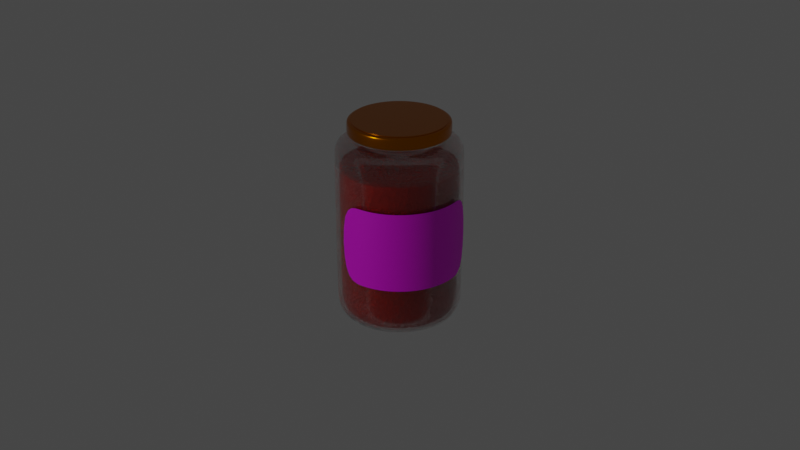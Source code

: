 # Source: raspberry-jam-jar.blend  (saved by Blender 2.83.20; exported with 4.5.12 LTS)
import bpy
from mathutils import Matrix  # noqa: F401  (used for matrix-valued properties, if any)

bpy.ops.wm.read_factory_settings(use_empty=True)
scene = bpy.context.scene
scene.name = 'Scene'

# ---- collections
col_collection = bpy.data.collections.new('Collection'); scene.collection.children.link(col_collection)
col_raspberry_jam_jar = bpy.data.collections.new('Raspberry Jam Jar'); scene.collection.children.link(col_raspberry_jam_jar)

# ---- images (referenced by path relative to the original .blend; pixels are not part of the script)
import os
ASSET_DIR = os.environ.get("B2B_ASSET_DIR", "")  # directory of the original .blend (textures are referenced by path, not embedded)
HERE = os.path.dirname(os.path.abspath(__file__))  # packed textures are extracted next to this script under _unpacked/

def load_image(name, relpath, width, height, colorspace="sRGB"):
    """Load a texture the original file referenced (path relative to the .blend, or extracted next to this script)."""
    p = next((c for c in (os.path.join(HERE, relpath), os.path.join(ASSET_DIR, relpath)) if relpath and os.path.exists(c)), "")
    if p:
        img = bpy.data.images.load(p, check_existing=True)
        img.name = name
    else:  # same state as the original file: an image datablock whose file is absent (Cycles renders it pink)
        img = bpy.data.images.new(name, width, height)
        img.source = "FILE"
        img.filepath = "//" + (relpath or name)
    img.colorspace_settings.name = colorspace
    return img
img_raspberry_jam_label_png = load_image('raspberry-jam-label.png', 'raspberry-jam-jar/raspberry-jam-label.png', 1024, 1024, 'sRGB')

# ---- materials (node trees are filled in below, after node groups)
mat_material_003 = bpy.data.materials.new('Material.003')
mat_material_001 = bpy.data.materials.new('Material.001')
mat_material_002 = bpy.data.materials.new('Material.002')
mat_material = bpy.data.materials.new('Material')

# ---- node groups
ng_auto_smooth = bpy.data.node_groups.new('Auto Smooth', 'GeometryNodeTree')
_s = ng_auto_smooth.interface.new_socket(name='Geometry', in_out='OUTPUT', socket_type='NodeSocketGeometry')
_s = ng_auto_smooth.interface.new_socket(name='Geometry', in_out='INPUT', socket_type='NodeSocketGeometry')
_s = ng_auto_smooth.interface.new_socket(name='Angle', in_out='INPUT', socket_type='NodeSocketFloat')
_s.subtype = 'ANGLE'
_s.min_value = 0.0
_s.max_value = 3.142
ng_auto_smooth.is_modifier = True
_N = ng_auto_smooth.nodes; _L = ng_auto_smooth.links
n0 = _N.new('NodeGroupOutput'); n0.name = 'Group Output'; n0.location = (480, -100)
n1 = _N.new('NodeGroupInput'); n1.name = 'Group Input'; n1.location = (-420, -300)
n2 = _N.new('NodeGroupInput'); n2.name = 'Group Input.001'; n2.location = (-60, -100)
n3 = _N.new('GeometryNodeSetShadeSmooth'); n3.name = 'Set Shade Smooth'; n3.location = (120, -100)
n3.domain = 'EDGE'
n4 = _N.new('GeometryNodeSetShadeSmooth'); n4.name = 'Set Shade Smooth.001'; n4.location = (300, -100)
n5 = _N.new('GeometryNodeInputMeshEdgeAngle'); n5.name = 'Edge Angle'; n5.location = (-420, -220)
n6 = _N.new('GeometryNodeInputEdgeSmooth'); n6.name = 'Is Edge Smooth'; n6.location = (-60, -160)
n7 = _N.new('GeometryNodeInputShadeSmooth'); n7.name = 'Is Face Smooth'; n7.location = (-240, -340)
n8 = _N.new('FunctionNodeBooleanMath'); n8.name = 'Boolean Math'; n8.location = (-60, -220)
n9 = _N.new('FunctionNodeCompare'); n9.name = 'Compare'; n9.location = (-240, -180)
n9.operation = 'LESS_EQUAL'
_L.new(n5.outputs[0], n9.inputs[0])
_L.new(n4.outputs[0], n0.inputs[0])
_L.new(n1.outputs[1], n9.inputs[1])
_L.new(n9.outputs[0], n8.inputs[0])
_L.new(n7.outputs[0], n8.inputs[1])
_L.new(n2.outputs[0], n3.inputs[0])
_L.new(n6.outputs[0], n3.inputs[1])
_L.new(n3.outputs[0], n4.inputs[0])
_L.new(n8.outputs[0], n3.inputs[2])
n0.is_active_output = True

# ---- material node trees
mat_material_003.use_nodes = True; mat_material_003.node_tree.nodes.clear()
_N = mat_material_003.node_tree.nodes; _L = mat_material_003.node_tree.links
n0 = _N.new('ShaderNodeBsdfPrincipled'); n0.name = 'Principled BSDF'; n0.location = (10, 300)
n0.distribution = 'GGX'
n0.subsurface_method = 'BURLEY'
n0.inputs[0].default_value = (0.5705, 0.1715, 0.0, 1.0)
n0.inputs[1].default_value = 1.0
n0.inputs[2].default_value = 0.2375
n0.inputs[3].default_value = 1.45
n0.inputs[13].default_value = 0.7875
n0.inputs[27].default_value = (0.0, 0.0, 0.0, 1.0)
n0.inputs[28].default_value = 1.0
n1 = _N.new('ShaderNodeOutputMaterial'); n1.name = 'Material Output'; n1.location = (300, 300)
_L.new(n0.outputs[0], n1.inputs[0])
n1.is_active_output = True
mat_material_001.use_nodes = True; mat_material_001.node_tree.nodes.clear()
_N = mat_material_001.node_tree.nodes; _L = mat_material_001.node_tree.links
n0 = _N.new('ShaderNodeOutputMaterial'); n0.name = 'Material Output'; n0.location = (378, 292)
n1 = _N.new('ShaderNodeBsdfGlass'); n1.name = 'Glass BSDF'; n1.location = (-107, 270)
n1.distribution = 'BECKMANN'
n1.inputs[2].default_value = 1.45
n2 = _N.new('ShaderNodeMixShader'); n2.name = 'Mix Shader'; n2.location = (123, 272)
n2.inputs[0].default_value = 0.4917
n3 = _N.new('ShaderNodeBsdfTransparent'); n3.name = 'Transparent BSDF'; n3.location = (-109, 74)
_L.new(n1.outputs[0], n2.inputs[1])
_L.new(n2.outputs[0], n0.inputs[0])
_L.new(n3.outputs[0], n2.inputs[2])
n0.is_active_output = True
mat_material_002.use_nodes = True; mat_material_002.node_tree.nodes.clear()
_N = mat_material_002.node_tree.nodes; _L = mat_material_002.node_tree.links
n0 = _N.new('ShaderNodeBsdfPrincipled'); n0.name = 'Principled BSDF'; n0.location = (208, 297)
n0.distribution = 'GGX'
n0.subsurface_method = 'BURLEY'
n0.inputs[0].default_value = (0.2953, 0.005346, 0.0, 1.0)
n0.inputs[2].default_value = 0.1
n0.inputs[3].default_value = 1.45
n0.inputs[27].default_value = (0.0, 0.0, 0.0, 1.0)
n0.inputs[28].default_value = 1.0
n1 = _N.new('ShaderNodeOutputMaterial'); n1.name = 'Material Output'; n1.location = (498, 297)
n2 = _N.new('ShaderNodeBump'); n2.name = 'Bump'; n2.location = (-44, -62)
n2.inputs[0].default_value = 0.2
n2.inputs[1].default_value = 1.0
n2.inputs[2].default_value = 1.0
n3 = _N.new('ShaderNodeTexNoise'); n3.name = 'Noise Texture'; n3.location = (-300, -53)
n3.inputs[2].default_value = 35.0
n3.inputs[4].default_value = 0.5917
_L.new(n0.outputs[0], n1.inputs[0])
_L.new(n2.outputs[0], n0.inputs[5])
_L.new(n3.outputs[1], n2.inputs[3])
n1.is_active_output = True
mat_material.use_nodes = True; mat_material.node_tree.nodes.clear()
_N = mat_material.node_tree.nodes; _L = mat_material.node_tree.links
n0 = _N.new('ShaderNodeOutputMaterial'); n0.name = 'Material Output'; n0.location = (514, 313)
n1 = _N.new('ShaderNodeBsdfPrincipled'); n1.name = 'Principled BSDF'; n1.location = (145, 319)
n1.distribution = 'GGX'
n1.subsurface_method = 'BURLEY'
n1.inputs[3].default_value = 1.45
n1.inputs[27].default_value = (0.0, 0.0, 0.0, 1.0)
n1.inputs[28].default_value = 1.0
n2 = _N.new('ShaderNodeTexImage'); n2.name = 'Image Texture'; n2.location = (-595, 317)
n2.image = img_raspberry_jam_label_png
_L.new(n1.outputs[0], n0.inputs[0])
_L.new(n2.outputs[0], n1.inputs[0])
_L.new(n2.outputs[1], n1.inputs[4])
n0.is_active_output = True

# ---- world
world_world = bpy.data.worlds.new('World'); scene.world = world_world
world_world.use_nodes = True; world_world.node_tree.nodes.clear()
_N = world_world.node_tree.nodes; _L = world_world.node_tree.links
n0 = _N.new('ShaderNodeOutputWorld'); n0.name = 'World Output'; n0.location = (300, 300)
n1 = _N.new('ShaderNodeBackground'); n1.name = 'Background'; n1.location = (10, 300)
n1.inputs[0].default_value = (0.05088, 0.05088, 0.05088, 1.0)
_L.new(n1.outputs[0], n0.inputs[0])
n0.is_active_output = True
world_world.color = (0.05088, 0.05088, 0.05088)
world_world.use_sun_shadow = False
world_world.sun_shadow_jitter_overblur = 0.0

# ---- cameras
cam_camera = bpy.data.cameras.new('Camera')
cam_camera.clip_end = 100.0
cam_camera.ortho_scale = 7.314

# ---- lights
light_light = bpy.data.lights.new('Light', 'POINT')
light_light.transmission_factor = 0.0
light_light.energy = 1000.0
light_light.shadow_soft_size = 0.1
light_light.shadow_maximum_resolution = 0.006
light_light.use_absolute_resolution = True

# ---- meshes
me_circle_001 = bpy.data.meshes.new('Circle.001')
me_circle_001.from_pydata([(0.5247, 0.5247, 2.95), (0.6856, 0.284, 2.95), (0.7421, 8.574e-09, 2.95), (0.6856, -0.284, 2.95), (0.5247, -0.5247, 2.95), (0.284, -0.6856, 2.95), (-1.285e-07, -0.7421, 2.95), (-0.284, -0.6856, 2.95), (-0.5247, -0.5247, 2.95), (-0.6856, -0.284, 2.95), (-0.7421, -3.271e-08, 2.95), (-0.6856, 0.284, 2.95), (-0.5247, 0.5247, 2.95), (-0.284, 0.6856, 2.95), (-1.647e-08, 0.7421, 2.95), (0.284, 0.6856, 2.95), (0.5306, 0.5309, 3.136), (0.5666, 0.5666, 3.105), (0.5597, 0.5598, 3.127), (0.6933, 0.2874, 3.136), (0.7402, 0.3066, 3.105), (0.7313, 0.303, 3.127), (0.7505, 0.0002007, 3.136), (0.8012, -1.717e-06, 3.105), (0.7915, 5.804e-05, 3.127), (0.6934, -0.287, 3.136), (0.7402, -0.3066, 3.105), (0.7313, -0.3029, 3.127), (0.5307, -0.5306, 3.136), (0.5666, -0.5666, 3.105), (0.5597, -0.5597, 3.127), (0.2872, -0.6933, 3.136), (0.3066, -0.7402, 3.105), (0.3029, -0.7312, 3.127), (-7.456e-05, -0.7504, 3.136), (5.076e-07, -0.8012, 3.105), (-2.165e-05, -0.7915, 3.127), (-0.2873, -0.6932, 3.136), (-0.3066, -0.7402, 3.105), (-0.3029, -0.7312, 3.127), (-0.5308, -0.5305, 3.136), (-0.5666, -0.5666, 3.105), (-0.5597, -0.5597, 3.127), (-0.6935, -0.287, 3.136), (-0.7402, -0.3066, 3.105), (-0.7313, -0.3029, 3.127), (-0.7506, 0.000201, 3.136), (-0.8012, -1.762e-06, 3.105), (-0.7916, 5.809e-05, 3.127), (-0.6934, 0.2874, 3.136), (-0.7402, 0.3066, 3.105), (-0.7313, 0.303, 3.127), (-0.5307, 0.5309, 3.136), (-0.5666, 0.5666, 3.105), (-0.5597, 0.5597, 3.127), (-0.2873, 0.6935, 3.136), (-0.3066, 0.7402, 3.105), (-0.3029, 0.7313, 3.127), (6.286e-07, 0.8012, 3.105), (-7.477e-05, 0.7507, 3.136), (-2.162e-05, 0.7916, 3.127), (0.2871, 0.6936, 3.136), (0.3066, 0.7402, 3.105), (0.3029, 0.7313, 3.127), (0.5666, 0.5666, 2.956), (0.5624, 0.5624, 2.95), (0.5653, 0.5653, 2.952), (0.7402, 0.3066, 2.956), (0.7348, 0.3044, 2.95), (0.7387, 0.306, 2.952), (0.8012, -1.717e-06, 2.956), (0.7954, -1.717e-06, 2.95), (0.7995, -1.717e-06, 2.952), (0.7402, -0.3066, 2.956), (0.7348, -0.3044, 2.95), (0.7387, -0.306, 2.952), (0.5666, -0.5666, 2.956), (0.5624, -0.5624, 2.95), (0.5653, -0.5654, 2.952), (0.3066, -0.7402, 2.956), (0.3044, -0.7348, 2.95), (0.306, -0.7387, 2.952), (5.076e-07, -0.8012, 2.956), (5.081e-07, -0.7954, 2.95), (5.078e-07, -0.7995, 2.952), (-0.3066, -0.7402, 2.956), (-0.3044, -0.7348, 2.95), (-0.306, -0.7387, 2.952), (-0.5666, -0.5666, 2.956), (-0.5624, -0.5624, 2.95), (-0.5653, -0.5654, 2.952), (-0.7402, -0.3066, 2.956), (-0.7348, -0.3044, 2.95), (-0.7387, -0.306, 2.952), (-0.8012, -1.762e-06, 2.956), (-0.7954, -1.761e-06, 2.95), (-0.7995, -1.762e-06, 2.952), (-0.7402, 0.3066, 2.956), (-0.7348, 0.3044, 2.95), (-0.7387, 0.306, 2.952), (-0.5666, 0.5666, 2.956), (-0.5624, 0.5624, 2.95), (-0.5653, 0.5653, 2.952), (-0.3066, 0.7402, 2.956), (-0.3044, 0.7348, 2.95), (-0.306, 0.7387, 2.952), (6.282e-07, 0.7954, 2.95), (6.286e-07, 0.8012, 2.956), (6.285e-07, 0.7995, 2.952), (0.3066, 0.7402, 2.956), (0.3044, 0.7348, 2.95), (0.306, 0.7387, 2.952), (-7.518e-05, 0.7585, 3.136), (0.2901, 0.7008, 3.136), (0.5361, 0.5364, 3.136), (0.7005, 0.2904, 3.136), (0.7583, 0.0002018, 3.136), (0.7006, -0.29, 3.136), (0.5362, -0.5361, 3.136), (0.2902, -0.7005, 3.136), (-7.498e-05, -0.7582, 3.136), (-0.2903, -0.7005, 3.136), (-0.5363, -0.536, 3.136), (-0.7007, -0.29, 3.136), (-0.7584, 0.0002021, 3.136), (-0.7006, 0.2904, 3.136), (-0.5363, 0.5364, 3.136), (-0.2903, 0.7008, 3.136), (-0.001747, 0.004705, 3.149), (0.5261, 0.5264, 3.149), (0.2847, 0.6876, 3.149), (0.6874, 0.285, 3.149), (0.7441, 0.0002002, 3.149), (0.6875, -0.2846, 3.149), (0.5262, -0.526, 3.149), (0.2847, -0.6874, 3.149), (-7.435e-05, -0.744, 3.149), (-0.2849, -0.6873, 3.149), (-0.5263, -0.526, 3.149), (-0.6876, -0.2846, 3.149), (-0.7442, 0.0002005, 3.149), (-0.6875, 0.2849, 3.149), (-0.5262, 0.5263, 3.149), (-0.2848, 0.6876, 3.149), (-7.456e-05, 0.7443, 3.149), (-7.477e-05, 0.7507, 3.149), (0.2871, 0.6936, 3.149), (0.5306, 0.5309, 3.149), (0.6933, 0.2874, 3.149), (0.7505, 0.0002007, 3.149), (0.6934, -0.287, 3.149), (0.5307, -0.5306, 3.149), (0.2872, -0.6933, 3.149), (-7.456e-05, -0.7504, 3.149), (-0.2873, -0.6932, 3.149), (-0.5308, -0.5305, 3.149), (-0.6935, -0.287, 3.149), (-0.7506, 0.000201, 3.149), (-0.6934, 0.2874, 3.149), (-0.5307, 0.5309, 3.149), (-0.2873, 0.6935, 3.149), (0.5306, 0.5309, 3.146), (0.5306, 0.5309, 3.139), (-0.2873, -0.6932, 3.146), (-0.2873, -0.6932, 3.139), (0.2871, 0.6936, 3.146), (0.2871, 0.6936, 3.139), (-7.477e-05, 0.7507, 3.139), (-7.477e-05, 0.7507, 3.146), (-7.456e-05, -0.7504, 3.146), (-7.456e-05, -0.7504, 3.139), (-0.2873, 0.6935, 3.146), (-0.2873, 0.6935, 3.139), (0.2872, -0.6933, 3.146), (0.2872, -0.6933, 3.139), (-0.5307, 0.5309, 3.146), (-0.5307, 0.5309, 3.139), (0.5307, -0.5306, 3.146), (0.5307, -0.5306, 3.139), (-0.6934, 0.2874, 3.146), (-0.6934, 0.2874, 3.139), (0.6934, -0.287, 3.146), (0.6934, -0.287, 3.139), (-0.7506, 0.000201, 3.146), (-0.7506, 0.000201, 3.139), (0.7505, 0.0002007, 3.146), (0.7505, 0.0002007, 3.139), (0.6933, 0.2874, 3.139), (0.6933, 0.2874, 3.146), (-0.6935, -0.287, 3.146), (-0.6935, -0.287, 3.139), (-0.5308, -0.5305, 3.139), (-0.5308, -0.5305, 3.146)], [], [(103, 100, 53, 56), (82, 79, 32, 35), (107, 103, 56, 58), (85, 82, 35, 38), (109, 107, 58, 62), (88, 85, 38, 41), (67, 64, 17, 20), (91, 88, 41, 44), (0, 15, 110, 65), (94, 91, 44, 47), (73, 70, 23, 26), (97, 94, 47, 50), (76, 73, 26, 29), (100, 97, 50, 53), (79, 76, 29, 32), (161, 165, 146, 147), (163, 169, 153, 154), (40, 37, 164, 191), (61, 59, 167, 166), (59, 55, 172, 167), (168, 171, 160, 145), (55, 52, 176, 172), (31, 28, 178, 174), (52, 49, 180, 176), (28, 25, 182, 178), (1, 0, 65, 68), (49, 46, 184, 180), (25, 22, 186, 182), (46, 43, 190, 184), (22, 19, 187, 186), (43, 40, 191, 190), (9, 8, 89, 92), (2, 1, 68, 71), (10, 9, 92, 95), (3, 2, 71, 74), (11, 10, 95, 98), (4, 3, 74, 77), (12, 11, 98, 101), (5, 4, 77, 80), (13, 12, 101, 104), (6, 5, 80, 83), (15, 14, 106, 110), (14, 13, 104, 106), (7, 6, 83, 86), (70, 67, 20, 23), (8, 7, 86, 89), (112, 113, 63, 60), (60, 63, 62, 58), (113, 114, 18, 63), (63, 18, 17, 62), (114, 115, 21, 18), (18, 21, 20, 17), (115, 116, 24, 21), (21, 24, 23, 20), (116, 117, 27, 24), (24, 27, 26, 23), (117, 118, 30, 27), (27, 30, 29, 26), (118, 119, 33, 30), (30, 33, 32, 29), (119, 120, 36, 33), (33, 36, 35, 32), (120, 121, 39, 36), (36, 39, 38, 35), (121, 122, 42, 39), (39, 42, 41, 38), (122, 123, 45, 42), (42, 45, 44, 41), (123, 124, 48, 45), (45, 48, 47, 44), (124, 125, 51, 48), (48, 51, 50, 47), (125, 126, 54, 51), (51, 54, 53, 50), (126, 127, 57, 54), (54, 57, 56, 53), (127, 112, 60, 57), (57, 60, 58, 56), (107, 109, 111, 108), (108, 111, 110, 106), (109, 64, 66, 111), (111, 66, 65, 110), (64, 67, 69, 66), (66, 69, 68, 65), (67, 70, 72, 69), (69, 72, 71, 68), (70, 73, 75, 72), (72, 75, 74, 71), (73, 76, 78, 75), (75, 78, 77, 74), (76, 79, 81, 78), (78, 81, 80, 77), (79, 82, 84, 81), (81, 84, 83, 80), (82, 85, 87, 84), (84, 87, 86, 83), (85, 88, 90, 87), (87, 90, 89, 86), (88, 91, 93, 90), (90, 93, 92, 89), (91, 94, 96, 93), (93, 96, 95, 92), (94, 97, 99, 96), (96, 99, 98, 95), (97, 100, 102, 99), (99, 102, 101, 98), (100, 103, 105, 102), (102, 105, 104, 101), (103, 107, 108, 105), (105, 108, 106, 104), (64, 109, 62, 17), (59, 61, 113, 112), (61, 16, 114, 113), (16, 19, 115, 114), (19, 22, 116, 115), (22, 25, 117, 116), (25, 28, 118, 117), (28, 31, 119, 118), (31, 34, 120, 119), (34, 37, 121, 120), (37, 40, 122, 121), (40, 43, 123, 122), (43, 46, 124, 123), (46, 49, 125, 124), (49, 52, 126, 125), (52, 55, 127, 126), (55, 59, 112, 127), (142, 141, 128), (135, 134, 128), (143, 142, 128), (136, 135, 128), (144, 143, 128), (137, 136, 128), (130, 144, 128), (138, 137, 128), (131, 129, 128), (139, 138, 128), (140, 139, 128), (133, 132, 128), (141, 140, 128), (134, 133, 128), (132, 131, 128), (129, 130, 128), (144, 130, 146, 145), (130, 129, 147, 146), (129, 131, 148, 147), (131, 132, 149, 148), (132, 133, 150, 149), (133, 134, 151, 150), (134, 135, 152, 151), (135, 136, 153, 152), (136, 137, 154, 153), (137, 138, 155, 154), (138, 139, 156, 155), (139, 140, 157, 156), (140, 141, 158, 157), (141, 142, 159, 158), (142, 143, 160, 159), (143, 144, 145, 160), (189, 192, 155, 156), (185, 188, 148, 149), (183, 189, 156, 157), (181, 185, 149, 150), (179, 183, 157, 158), (177, 181, 150, 151), (175, 179, 158, 159), (173, 177, 151, 152), (171, 175, 159, 160), (169, 173, 152, 153), (165, 168, 145, 146), (34, 31, 174, 170), (192, 163, 154, 155), (188, 161, 147, 148), (37, 34, 170, 164), (16, 61, 166, 162), (192, 189, 190, 191), (188, 185, 186, 187), (189, 183, 184, 190), (185, 181, 182, 186), (183, 179, 180, 184), (181, 177, 178, 182), (179, 175, 176, 180), (177, 173, 174, 178), (175, 171, 172, 176), (173, 169, 170, 174), (168, 165, 166, 167), (171, 168, 167, 172), (169, 163, 164, 170), (165, 161, 162, 166), (163, 192, 191, 164), (161, 188, 187, 162), (19, 16, 162, 187)])
me_circle_001.polygons.foreach_set('use_smooth', [True] * 192)
_uv = me_circle_001.uv_layers.new(name='UVMap')
_uv.uv.foreach_set('vector', [0.0, 0.0, 0.0, 0.0, 0.0, 0.0, 0.0, 0.0, 0.0, 0.0, 0.0, 0.0, 0.0, 0.0, 0.0, 0.0, 0.0, 0.0, 0.0, 0.0, 0.0, 0.0, 0.0, 0.0, 0.0, 0.0, 0.0, 0.0, 0.0, 0.0, 0.0, 0.0, 0.0, 0.0, 0.0, 0.0, 0.0, 0.0, 0.0, 0.0, 0.0, 0.0, 0.0, 0.0, 0.0, 0.0, 0.0, 0.0, 0.0, 0.0, 0.0, 0.0, 0.0, 0.0, 0.0, 0.0, 0.0, 0.0, 0.0, 0.0, 0.0, 0.0, 0.0, 0.0, 0.0, 0.0, 0.0, 0.0, 0.0, 0.0, 0.0, 0.0, 0.0, 0.0, 0.0, 0.0, 0.0, 0.0, 0.0, 0.0, 0.0, 0.0, 0.0, 0.0, 0.0, 0.0, 0.0, 0.0, 0.0, 0.0, 0.0, 0.0, 0.0, 0.0, 0.0, 0.0, 0.0, 0.0, 0.0, 0.0, 0.0, 0.0, 0.0, 0.0, 0.0, 0.0, 0.0, 0.0, 0.0, 0.0, 0.0, 0.0, 0.0, 0.0, 0.0, 0.0, 0.0, 0.0, 0.0, 0.0, 0.0, 0.0, 0.0, 0.0, 0.0, 0.0, 0.0, 0.0, 0.0, 0.0, 0.0, 0.0, 0.0, 0.0, 0.0, 0.0, 0.0, 0.0, 0.0, 0.0, 0.0, 0.0, 0.0, 0.0, 0.0, 0.0, 0.0, 0.0, 0.0, 0.0, 0.0, 0.0, 0.0, 0.0, 0.0, 0.0, 0.0, 0.0, 0.0, 0.0, 0.0, 0.0, 0.0, 0.0, 0.0, 0.0, 0.0, 0.0, 0.0, 0.0, 0.0, 0.0, 0.0, 0.0, 0.0, 0.0, 0.0, 0.0, 0.0, 0.0, 0.0, 0.0, 0.0, 0.0, 0.0, 0.0, 0.0, 0.0, 0.0, 0.0, 0.0, 0.0, 0.0, 0.0, 0.0, 0.0, 0.0, 0.0, 0.0, 0.0, 0.0, 0.0, 0.0, 0.0, 0.0, 0.0, 0.0, 0.0, 0.0, 0.0, 0.0, 0.0, 0.0, 0.0, 0.0, 0.0, 0.0, 0.0, 0.0, 0.0, 0.0, 0.0, 0.0, 0.0, 0.0, 0.0, 0.0, 0.0, 0.0, 0.0, 0.0, 0.0, 0.0, 0.0, 0.0, 0.0, 0.0, 0.0, 0.0, 0.0, 0.0, 0.0, 0.0, 0.0, 0.0, 0.0, 0.0, 0.0, 0.0, 0.0, 0.0, 0.0, 0.0, 0.0, 0.0, 0.0, 0.0, 0.0, 0.0, 0.0, 0.0, 0.0, 0.0, 0.0, 0.0, 0.0, 0.0, 0.0, 0.0, 0.0, 0.0, 0.0, 0.0, 0.0, 0.0, 0.0, 0.0, 0.0, 0.0, 0.0, 0.0, 0.0, 0.0, 0.0, 0.0, 0.0, 0.0, 0.0, 0.0, 0.0, 0.0, 0.0, 0.0, 0.0, 0.0, 0.0, 0.0, 0.0, 0.0, 0.0, 0.0, 0.0, 0.0, 0.0, 0.0, 0.0, 0.0, 0.0, 0.0, 0.0, 0.0, 0.0, 0.0, 0.0, 0.0, 0.0, 0.0, 0.0, 0.0, 0.0, 0.0, 0.0, 0.0, 0.0, 0.0, 0.0, 0.0, 0.0, 0.0, 0.0, 0.0, 0.0, 0.0, 0.0, 0.0, 0.0, 0.0, 0.0, 0.0, 0.0, 0.0, 0.0, 0.0, 0.0, 0.0, 0.0, 0.0, 0.0, 0.0, 0.0, 0.0, 0.0, 0.0, 0.0, 0.0, 0.0, 0.0, 0.0, 0.0, 0.0, 0.0, 0.0, 0.0, 0.0, 0.0, 0.0, 0.0, 0.0, 0.0, 0.0, 0.0, 0.0, 0.0, 0.0, 0.0, 0.0, 0.0, 0.0, 0.0, 0.0, 0.0, 0.0, 0.0, 0.0, 0.0, 0.0, 0.0, 0.0, 0.0, 0.0, 0.0, 0.0, 0.0, 0.0, 0.0, 0.0, 0.0, 0.0, 0.0, 0.0, 0.0, 0.0, 0.0, 0.0, 0.0, 0.0, 0.0, 0.0, 0.0, 0.0, 0.0, 0.0, 0.0, 0.0, 0.0, 0.0, 0.0, 0.0, 0.0, 0.0, 0.0, 0.0, 0.0, 0.0, 0.0, 0.0, 0.0, 0.0, 0.0, 0.0, 0.0, 0.0, 0.0, 0.0, 0.0, 0.0, 0.0, 0.0, 0.0, 0.0, 0.0, 0.0, 0.0, 0.0, 0.0, 0.0, 0.0, 0.0, 0.0, 0.0, 0.0, 0.0, 0.0, 0.0, 0.0, 0.0, 0.0, 0.0, 0.0, 0.0, 0.0, 0.0, 0.0, 0.0, 0.0, 0.0, 0.0, 0.0, 0.0, 0.0, 0.0, 0.0, 0.0, 0.0, 0.0, 0.0, 0.0, 0.0, 0.0, 0.0, 0.0, 0.0, 0.0, 0.0, 0.0, 0.0, 0.0, 0.0, 0.0, 0.0, 0.0, 0.0, 0.0, 0.0, 0.0, 0.0, 0.0, 0.0, 0.0, 0.0, 0.0, 0.0, 0.0, 0.0, 0.0, 0.0, 0.0, 0.0, 0.0, 0.0, 0.0, 0.0, 0.0, 0.0, 0.0, 0.0, 0.0, 0.0, 0.0, 0.0, 0.0, 0.0, 0.0, 0.0, 0.0, 0.0, 0.0, 0.0, 0.0, 0.0, 0.0, 0.0, 0.0, 0.0, 0.0, 0.0, 0.0, 0.0, 0.0, 0.0, 0.0, 0.0, 0.0, 0.0, 0.0, 0.0, 0.0, 0.0, 0.0, 0.0, 0.0, 0.0, 0.0, 0.0, 0.0, 0.0, 0.0, 0.0, 0.0, 0.0, 0.0, 0.0, 0.0, 0.0, 0.0, 0.0, 0.0, 0.0, 0.0, 0.0, 0.0, 0.0, 0.0, 0.0, 0.0, 0.0, 0.0, 0.0, 0.0, 0.0, 0.0, 0.0, 0.0, 0.0, 0.0, 0.0, 0.0, 0.0, 0.0, 0.0, 0.0, 0.0, 0.0, 0.0, 0.0, 0.0, 0.0, 0.0, 0.0, 0.0, 0.0, 0.0, 0.0, 0.0, 0.0, 0.0, 0.0, 0.0, 0.0, 0.0, 0.0, 0.0, 0.0, 0.0, 0.0, 0.0, 0.0, 0.0, 0.0, 0.0, 0.0, 0.0, 0.0, 0.0, 0.0, 0.0, 0.0, 0.0, 0.0, 0.0, 0.0, 0.0, 0.0, 0.0, 0.0, 0.0, 0.0, 0.0, 0.0, 0.0, 0.0, 0.0, 0.0, 0.0, 0.0, 0.0, 0.0, 0.0, 0.0, 0.0, 0.0, 0.0, 0.0, 0.0, 0.0, 0.0, 0.0, 0.0, 0.0, 0.0, 0.0, 0.0, 0.0, 0.0, 0.0, 0.0, 0.0, 0.0, 0.0, 0.0, 0.0, 0.0, 0.0, 0.0, 0.0, 0.0, 0.0, 0.0, 0.0, 0.0, 0.0, 0.0, 0.0, 0.0, 0.0, 0.0, 0.0, 0.0, 0.0, 0.0, 0.0, 0.0, 0.0, 0.0, 0.0, 0.0, 0.0, 0.0, 0.0, 0.0, 0.0, 0.0, 0.0, 0.0, 0.0, 0.0, 0.0, 0.0, 0.0, 0.0, 0.0, 0.0, 0.0, 0.0, 0.0, 0.0, 0.0, 0.0, 0.0, 0.0, 0.0, 0.0, 0.0, 0.0, 0.0, 0.0, 0.0, 0.0, 0.0, 0.0, 0.0, 0.0, 0.0, 0.0, 0.0, 0.0, 0.0, 0.0, 0.0, 0.0, 0.0, 0.0, 0.0, 0.0, 0.0, 0.0, 0.0, 0.0, 0.0, 0.0, 0.0, 0.0, 0.0, 0.0, 0.0, 0.0, 0.0, 0.0, 0.0, 0.0, 0.0, 0.0, 0.0, 0.0, 0.0, 0.0, 0.0, 0.0, 0.0, 0.0, 0.0, 0.0, 0.0, 0.0, 0.0, 0.0, 0.0, 0.0, 0.0, 0.0, 0.0, 0.0, 0.0, 0.0, 0.0, 0.0, 0.0, 0.0, 0.0, 0.0, 0.0, 0.0, 0.0, 0.0, 0.0, 0.0, 0.0, 0.0, 0.0, 0.0, 0.0, 0.0, 0.0, 0.0, 0.0, 0.0, 0.0, 0.0, 0.0, 0.0, 0.0, 0.0, 0.0, 0.0, 0.0, 0.0, 0.0, 0.0, 0.0, 0.0, 0.0, 0.0, 0.0, 0.0, 0.0, 0.0, 0.0, 0.0, 0.0, 0.0, 0.0, 0.0, 0.0, 0.0, 0.0, 0.0, 0.0, 0.0, 0.0, 0.0, 0.0, 0.0, 0.0, 0.0, 0.0, 0.0, 0.0, 0.0, 0.0, 0.0, 0.0, 0.0, 0.0, 0.0, 0.0, 0.0, 0.0, 0.0, 0.0, 0.0, 0.0, 0.0, 0.0, 0.0, 0.0, 0.0, 0.0, 0.0, 0.0, 0.0, 0.0, 0.0, 0.0, 0.0, 0.0, 0.0, 0.0, 0.0, 0.0, 0.0, 0.0, 0.0, 0.0, 0.0, 0.0, 0.0, 0.0, 0.0, 0.0, 0.0, 0.0, 0.0, 0.0, 0.0, 0.0, 0.0, 0.0, 0.0, 0.0, 0.0, 0.0, 0.0, 0.0, 0.0, 0.0, 0.0, 0.0, 0.0, 0.0, 0.0, 0.0, 0.0, 0.0, 0.0, 0.0, 0.0, 0.0, 0.0, 0.0, 0.0, 0.0, 0.0, 0.0, 0.0, 0.0, 0.0, 0.0, 0.0, 0.0, 0.0, 0.0, 0.0, 0.0, 0.0, 0.0, 0.0, 0.0, 0.0, 0.0, 0.0, 0.0, 0.0, 0.0, 0.0, 0.0, 0.0, 0.0, 0.0, 0.0, 0.0, 0.0, 0.0, 0.0, 0.0, 0.0, 0.0, 0.0, 0.0, 0.0, 0.0, 0.0, 0.0, 0.0, 0.0, 0.0, 0.0, 0.0, 0.0, 0.0, 0.0, 0.0, 0.0, 0.0, 0.0, 0.0, 0.0, 0.0, 0.0, 0.0, 0.0, 0.0, 0.0, 0.0, 0.0, 0.0, 0.0, 0.0, 0.0, 0.0, 0.0, 0.0, 0.0, 0.0, 0.0, 0.0, 0.0, 0.0, 0.0, 0.0, 0.0, 0.0, 0.0, 0.0, 0.0, 0.0, 0.0, 0.0, 0.0, 0.0, 0.0, 0.0, 0.0, 0.0, 0.0, 0.0, 0.0, 0.0, 0.0, 0.0, 0.0, 0.0, 0.0, 0.0, 0.0, 0.0, 0.0, 0.0, 0.0, 0.0, 0.0, 0.0, 0.0, 0.0, 0.0, 0.0, 0.0, 0.0, 0.0, 0.0, 0.0, 0.0, 0.0, 0.0, 0.0, 0.0, 0.0, 0.0, 0.0, 0.0, 0.0, 0.0, 0.0, 0.0, 0.0, 0.0, 0.0, 0.0, 0.0, 0.0, 0.0, 0.0, 0.0, 0.0, 0.0, 0.0, 0.0, 0.0, 0.0, 0.0, 0.0, 0.0, 0.0, 0.0, 0.0, 0.0, 0.0, 0.0, 0.0, 0.0, 0.0, 0.0, 0.0, 0.0, 0.0, 0.0, 0.0, 0.0, 0.0, 0.0, 0.0, 0.0, 0.0, 0.0, 0.0, 0.0, 0.0, 0.0, 0.0, 0.0, 0.0, 0.0, 0.0, 0.0, 0.0, 0.0, 0.0, 0.0, 0.0, 0.0, 0.0, 0.0, 0.0, 0.0, 0.0, 0.0, 0.0, 0.0, 0.0, 0.0, 0.0, 0.0, 0.0, 0.0, 0.0, 0.0, 0.0, 0.0, 0.0, 0.0, 0.0, 0.0, 0.0, 0.0, 0.0, 0.0, 0.0, 0.0, 0.0, 0.0, 0.0, 0.0, 0.0, 0.0, 0.0, 0.0, 0.0, 0.0, 0.0, 0.0, 0.0, 0.0, 0.0, 0.0, 0.0, 0.0, 0.0, 0.0, 0.0, 0.0, 0.0, 0.0, 0.0, 0.0, 0.0, 0.0, 0.0, 0.0, 0.0, 0.0, 0.0, 0.0, 0.0, 0.0, 0.0, 0.0, 0.0, 0.0, 0.0, 0.0, 0.0, 0.0, 0.0, 0.0, 0.0, 0.0, 0.0, 0.0, 0.0, 0.0, 0.0, 0.0, 0.0, 0.0, 0.0, 0.0, 0.0, 0.0, 0.0, 0.0, 0.0, 0.0, 0.0, 0.0, 0.0, 0.0, 0.0, 0.0, 0.0, 0.0, 0.0, 0.0, 0.0, 0.0, 0.0, 0.0, 0.0, 0.0, 0.0, 0.0, 0.0, 0.0, 0.0, 0.0, 0.0, 0.0, 0.0, 0.0, 0.0, 0.0, 0.0, 0.0, 0.0, 0.0, 0.0, 0.0, 0.0, 0.0, 0.0, 0.0, 0.0, 0.0, 0.0, 0.0, 0.0, 0.0, 0.0, 0.0, 0.0, 0.0, 0.0, 0.0, 0.0, 0.0, 0.0, 0.0, 0.0, 0.0, 0.0, 0.0, 0.0, 0.0, 0.0, 0.0, 0.0, 0.0, 0.0, 0.0, 0.0, 0.0, 0.0, 0.0, 0.0, 0.0, 0.0, 0.0, 0.0, 0.0, 0.0, 0.0, 0.0, 0.0, 0.0, 0.0, 0.0, 0.0, 0.0, 0.0, 0.0, 0.0, 0.0, 0.0, 0.0, 0.0, 0.0, 0.0, 0.0, 0.0, 0.0, 0.0, 0.0, 0.0, 0.0, 0.0, 0.0, 0.0, 0.0, 0.0, 0.0, 0.0, 0.0, 0.0, 0.0, 0.0, 0.0, 0.0, 0.0, 0.0, 0.0, 0.0, 0.0, 0.0, 0.0, 0.0, 0.0, 0.0, 0.0, 0.0, 0.0, 0.0, 0.0, 0.0, 0.0, 0.0, 0.0, 0.0, 0.0, 0.0, 0.0, 0.0, 0.0, 0.0, 0.0, 0.0, 0.0, 0.0, 0.0, 0.0, 0.0, 0.0, 0.0, 0.0, 0.0, 0.0, 0.0, 0.0, 0.0, 0.0, 0.0, 0.0, 0.0, 0.0, 0.0, 0.0, 0.0, 0.0, 0.0, 0.0, 0.0, 0.0, 0.0, 0.0, 0.0, 0.0, 0.0, 0.0, 0.0, 0.0, 0.0, 0.0, 0.0, 0.0, 0.0, 0.0, 0.0, 0.0, 0.0, 0.0, 0.0, 0.0, 0.0, 0.0, 0.0, 0.0, 0.0, 0.0, 0.0, 0.0, 0.0, 0.0, 0.0, 0.0, 0.0, 0.0, 0.0, 0.0, 0.0, 0.0, 0.0, 0.0, 0.0, 0.0, 0.0, 0.0, 0.0, 0.0, 0.0, 0.0, 0.0, 0.0, 0.0, 0.0, 0.0, 0.0, 0.0, 0.0, 0.0, 0.0, 0.0, 0.0, 0.0, 0.0, 0.0, 0.0, 0.0, 0.0, 0.0, 0.0, 0.0, 0.0, 0.0, 0.0, 0.0, 0.0, 0.0, 0.0, 0.0, 0.0, 0.0, 0.0, 0.0, 0.0, 0.0, 0.0, 0.0, 0.0, 0.0, 0.0, 0.0, 0.0, 0.0, 0.0, 0.0, 0.0, 0.0, 0.0, 0.0, 0.0, 0.0, 0.0, 0.0, 0.0, 0.0, 0.0, 0.0, 0.0, 0.0, 0.0, 0.0, 0.0, 0.0, 0.0, 0.0, 0.0, 0.0, 0.0, 0.0, 0.0, 0.0, 0.0, 0.0, 0.0, 0.0, 0.0, 0.0, 0.0, 0.0, 0.0, 0.0, 0.0, 0.0, 0.0, 0.0, 0.0, 0.0])
me_circle_001.materials.append(mat_material_003)
me_circle_001.use_remesh_fix_poles = True
me_circle_001.use_remesh_preserve_attributes = False
me_circle_001.use_mirror_vertex_groups = False
me_circle_001.update()
me_circle = bpy.data.meshes.new('Circle')
me_circle.from_pydata([(0.0, 1.0, 2.732), (-0.3827, 0.9239, 2.732), (-0.7071, 0.7071, 2.732), (-0.9239, 0.3827, 2.732), (-1.0, -4.371e-08, 2.732), (-0.9239, -0.3827, 2.732), (-0.7071, -0.7071, 2.732), (-0.3827, -0.9239, 2.732), (-1.51e-07, -1.0, 2.732), (0.3827, -0.9239, 2.732), (0.7071, -0.7071, 2.732), (0.9239, -0.3827, 2.732), (1.0, 1.192e-08, 2.732), (0.9239, 0.3827, 2.732), (0.7071, 0.7071, 2.732), (0.3827, 0.9239, 2.732), (-7.823e-08, -3.725e-09, 0.0), (0.5247, 0.5247, 2.898), (0.6856, 0.284, 2.898), (0.7421, 8.574e-09, 2.898), (0.6856, -0.284, 2.898), (0.5247, -0.5247, 2.898), (0.284, -0.6856, 2.898), (-1.285e-07, -0.7421, 2.898), (-0.284, -0.6856, 2.898), (-0.5247, -0.5247, 2.898), (-0.6856, -0.284, 2.898), (-0.7421, -3.271e-08, 2.898), (-0.6856, 0.284, 2.898), (-0.5247, 0.5247, 2.898), (-0.284, 0.6856, 2.898), (-1.647e-08, 0.7421, 2.898), (0.284, 0.6856, 2.898), (0.5247, 0.5247, 2.95), (0.6856, 0.284, 2.95), (0.7421, 8.574e-09, 2.95), (0.6856, -0.284, 2.95), (0.5247, -0.5247, 2.95), (0.284, -0.6856, 2.95), (-1.285e-07, -0.7421, 2.95), (-0.284, -0.6856, 2.95), (-0.5247, -0.5247, 2.95), (-0.6856, -0.284, 2.95), (-0.7421, -3.271e-08, 2.95), (-0.6856, 0.284, 2.95), (-0.5247, 0.5247, 2.95), (-0.284, 0.6856, 2.95), (-1.647e-08, 0.7421, 2.95), (0.284, 0.6856, 2.95), (-6.96e-09, 0.8977, 0.0), (-3.458e-09, 0.9454, 0.03785), (-4.743e-09, 0.9276, 0.01108), (-0.3618, 0.8734, 0.03785), (-0.3435, 0.8294, 0.0), (-0.355, 0.857, 0.01108), (-0.6685, 0.6685, 0.03785), (-0.6348, 0.6348, 0.0), (-0.6559, 0.6559, 0.01108), (-0.8734, 0.3618, 0.03785), (-0.8294, 0.3435, 0.0), (-0.857, 0.355, 0.01108), (-0.9454, -4.077e-08, 0.03785), (-0.8977, -3.871e-08, 0.0), (-0.9276, -3.994e-08, 0.01108), (-0.8734, -0.3618, 0.03785), (-0.8294, -0.3435, 0.0), (-0.857, -0.355, 0.01108), (-0.6685, -0.6685, 0.03785), (-0.6348, -0.6348, 0.0), (-0.6559, -0.6559, 0.01108), (-0.3618, -0.8734, 0.03785), (-0.3435, -0.8294, 0.0), (-0.355, -0.857, 0.01108), (-1.462e-07, -0.9454, 0.03785), (-1.425e-07, -0.8977, 0.0), (-1.447e-07, -0.9276, 0.01108), (0.3618, -0.8734, 0.03785), (0.3435, -0.8294, 0.0), (0.355, -0.857, 0.01108), (0.6685, -0.6685, 0.03785), (0.6348, -0.6348, 0.0), (0.6559, -0.6559, 0.01108), (0.8734, -0.3618, 0.03785), (0.8294, -0.3435, 0.0), (0.857, -0.355, 0.01108), (0.9454, 1.183e-08, 0.03785), (0.8977, 1.123e-08, 0.0), (0.9276, 1.165e-08, 0.01108), (0.8734, 0.3618, 0.03785), (0.8294, 0.3435, 0.0), (0.857, 0.355, 0.01108), (0.6685, 0.6685, 0.03785), (0.6348, 0.6348, 0.0), (0.6559, 0.6559, 0.01108), (0.3618, 0.8734, 0.03785), (0.3435, 0.8294, 0.0), (0.355, 0.857, 0.01108), (-1.0, -4.371e-08, 0.1482), (-0.9239, -0.3827, 0.1482), (1.0, 1.192e-08, 0.1482), (0.9239, 0.3827, 0.1482), (-0.7071, -0.7071, 0.1482), (0.7071, 0.7071, 0.1482), (-0.3827, -0.9239, 0.1482), (0.3827, 0.9239, 0.1482), (-1.51e-07, -1.0, 0.1482), (0.0, 1.0, 0.1482), (-0.3827, 0.9239, 0.1482), (0.3827, -0.9239, 0.1482), (-0.7071, 0.7071, 0.1482), (0.7071, -0.7071, 0.1482), (-0.9239, 0.3827, 0.1482), (0.9239, -0.3827, 0.1482), (0.3399, -0.8207, 2.829), (-7.047e-09, 0.8883, 2.829), (-0.3399, 0.8207, 2.829), (-1.412e-07, -0.8883, 2.829), (0.3399, 0.8207, 2.829), (-0.3399, -0.8207, 2.829), (0.6281, 0.6281, 2.829), (-0.6281, -0.6281, 2.829), (0.8207, 0.3399, 2.829), (-0.8207, -0.3399, 2.829), (0.8883, 1.045e-08, 2.829), (-0.8207, 0.3399, 2.829), (-0.8883, -3.897e-08, 2.829), (0.6281, -0.6281, 2.829), (0.8207, -0.3399, 2.829), (-0.6281, 0.6281, 2.829), (-1.647e-08, 0.7421, 2.909), (0.284, 0.6856, 2.909), (-0.5247, 0.5247, 2.909), (-0.284, 0.6856, 2.909), (-1.285e-07, -0.7421, 2.909), (-0.284, -0.6856, 2.909), (0.5247, 0.5247, 2.909), (-0.5247, -0.5247, 2.909), (0.6856, 0.284, 2.909), (-0.6856, -0.284, 2.909), (0.7421, 8.574e-09, 2.909), (0.6856, -0.284, 2.909), (-0.7421, -3.271e-08, 2.909), (0.5247, -0.5247, 2.909), (-0.6856, 0.284, 2.909), (0.284, -0.6856, 2.909), (-1.0, -4.371e-08, 2.455), (-0.9239, 0.3827, 2.455), (-0.9239, -0.3827, 2.455), (-0.7071, -0.7071, 2.455), (1.0, 1.192e-08, 2.455), (0.9239, -0.3827, 2.455), (0.9239, 0.3827, 2.455), (0.7071, 0.7071, 2.455), (-0.3827, -0.9239, 2.455), (0.3827, 0.9239, 2.455), (-1.51e-07, -1.0, 2.455), (0.0, 1.0, 2.455), (0.3827, -0.9239, 2.455), (-0.3827, 0.9239, 2.455), (-0.7071, 0.7071, 2.455), (0.7071, -0.7071, 2.455), (-1.0, -4.371e-08, 0.3642), (-0.9239, -0.3827, 0.3642), (-0.7071, -0.7071, 0.3642), (1.0, 1.192e-08, 0.3642), (0.9239, 0.3827, 0.3642), (0.7071, 0.7071, 0.3642), (-0.3827, -0.9239, 0.3642), (0.3827, 0.9239, 0.3642), (-1.51e-07, -1.0, 0.3642), (0.0, 1.0, 0.3642), (0.3827, -0.9239, 0.3642), (-0.3827, 0.9239, 0.3642), (-0.7071, 0.7071, 0.3642), (0.7071, -0.7071, 0.3642), (-0.9239, 0.3827, 0.3642), (0.9239, -0.3827, 0.3642)], [], [(148, 147, 5, 6), (152, 151, 13, 14), (149, 150, 11, 12), (153, 148, 6, 7), (154, 152, 14, 15), (155, 153, 7, 8), (156, 154, 15, 0), (158, 156, 0, 1), (157, 155, 8, 9), (160, 157, 9, 10), (146, 159, 2, 3), (150, 160, 10, 11), (147, 145, 4, 5), (151, 149, 12, 13), (127, 126, 21, 20), (125, 124, 28, 27), (123, 127, 20, 19), (122, 125, 27, 26), (121, 123, 19, 18), (120, 122, 26, 25), (119, 121, 18, 17), (118, 120, 25, 24), (117, 119, 17, 32), (116, 118, 24, 23), (115, 114, 31, 30), (114, 117, 32, 31), (113, 116, 23, 22), (128, 115, 30, 29), (126, 113, 22, 21), (124, 128, 29, 28), (129, 130, 48, 47), (131, 132, 46, 45), (133, 134, 40, 39), (130, 135, 33, 48), (132, 129, 47, 46), (134, 136, 41, 40), (135, 137, 34, 33), (136, 138, 42, 41), (137, 139, 35, 34), (139, 140, 36, 35), (138, 141, 43, 42), (140, 142, 37, 36), (141, 143, 44, 43), (142, 144, 38, 37), (143, 131, 45, 44), (144, 133, 39, 38), (83, 86, 16), (59, 62, 16), (80, 83, 16), (56, 59, 16), (77, 80, 16), (53, 56, 16), (74, 77, 16), (95, 49, 16), (49, 53, 16), (71, 74, 16), (92, 95, 16), (68, 71, 16), (89, 92, 16), (65, 68, 16), (86, 89, 16), (62, 65, 16), (53, 49, 51, 54), (54, 51, 50, 52), (56, 53, 54, 57), (57, 54, 52, 55), (59, 56, 57, 60), (60, 57, 55, 58), (62, 59, 60, 63), (63, 60, 58, 61), (65, 62, 63, 66), (66, 63, 61, 64), (68, 65, 66, 69), (69, 66, 64, 67), (71, 68, 69, 72), (72, 69, 67, 70), (74, 71, 72, 75), (75, 72, 70, 73), (77, 74, 75, 78), (78, 75, 73, 76), (80, 77, 78, 81), (81, 78, 76, 79), (83, 80, 81, 84), (84, 81, 79, 82), (86, 83, 84, 87), (87, 84, 82, 85), (89, 86, 87, 90), (90, 87, 85, 88), (92, 89, 90, 93), (93, 90, 88, 91), (95, 92, 93, 96), (96, 93, 91, 94), (49, 95, 96, 51), (51, 96, 94, 50), (159, 158, 1, 2), (99, 85, 82, 112), (97, 61, 58, 111), (112, 82, 79, 110), (111, 58, 55, 109), (110, 79, 76, 108), (109, 55, 52, 107), (108, 76, 73, 105), (106, 50, 94, 104), (107, 52, 50, 106), (105, 73, 70, 103), (104, 94, 91, 102), (103, 70, 67, 101), (102, 91, 88, 100), (101, 67, 64, 98), (100, 88, 85, 99), (98, 64, 61, 97), (145, 146, 3, 4), (3, 2, 128, 124), (10, 9, 113, 126), (2, 1, 115, 128), (9, 8, 116, 113), (0, 15, 117, 114), (1, 0, 114, 115), (8, 7, 118, 116), (15, 14, 119, 117), (7, 6, 120, 118), (14, 13, 121, 119), (6, 5, 122, 120), (13, 12, 123, 121), (5, 4, 125, 122), (12, 11, 127, 123), (4, 3, 124, 125), (11, 10, 126, 127), (22, 23, 133, 144), (28, 29, 131, 143), (21, 22, 144, 142), (27, 28, 143, 141), (20, 21, 142, 140), (26, 27, 141, 138), (19, 20, 140, 139), (18, 19, 139, 137), (25, 26, 138, 136), (17, 18, 137, 135), (24, 25, 136, 134), (30, 31, 129, 132), (32, 17, 135, 130), (23, 24, 134, 133), (29, 30, 132, 131), (31, 32, 130, 129), (161, 175, 146, 145), (173, 172, 158, 159), (165, 164, 149, 151), (162, 161, 145, 147), (176, 174, 160, 150), (175, 173, 159, 146), (174, 171, 157, 160), (171, 169, 155, 157), (172, 170, 156, 158), (170, 168, 154, 156), (169, 167, 153, 155), (168, 166, 152, 154), (167, 163, 148, 153), (164, 176, 150, 149), (166, 165, 151, 152), (163, 162, 147, 148), (101, 98, 162, 163), (102, 100, 165, 166), (99, 112, 176, 164), (103, 101, 163, 167), (104, 102, 166, 168), (105, 103, 167, 169), (106, 104, 168, 170), (107, 106, 170, 172), (108, 105, 169, 171), (110, 108, 171, 174), (111, 109, 173, 175), (112, 110, 174, 176), (98, 97, 161, 162), (100, 99, 164, 165), (109, 107, 172, 173), (97, 111, 175, 161)])
me_circle.polygons.foreach_set('use_smooth', [True] * 176)
_uv = me_circle.uv_layers.new(name='UVMap')
_uv.uv.foreach_set('vector', [0.0, 0.0, 0.0, 0.0, 0.0, 0.0, 0.0, 0.0, 0.0, 0.0, 0.0, 0.0, 0.0, 0.0, 0.0, 0.0, 0.0, 0.0, 0.0, 0.0, 0.0, 0.0, 0.0, 0.0, 0.0, 0.0, 0.0, 0.0, 0.0, 0.0, 0.0, 0.0, 0.0, 0.0, 0.0, 0.0, 0.0, 0.0, 0.0, 0.0, 0.0, 0.0, 0.0, 0.0, 0.0, 0.0, 0.0, 0.0, 0.0, 0.0, 0.0, 0.0, 0.0, 0.0, 0.0, 0.0, 0.0, 0.0, 0.0, 0.0, 0.0, 0.0, 0.0, 0.0, 0.0, 0.0, 0.0, 0.0, 0.0, 0.0, 0.0, 0.0, 0.0, 0.0, 0.0, 0.0, 0.0, 0.0, 0.0, 0.0, 0.0, 0.0, 0.0, 0.0, 0.0, 0.0, 0.0, 0.0, 0.0, 0.0, 0.0, 0.0, 0.0, 0.0, 0.0, 0.0, 0.0, 0.0, 0.0, 0.0, 0.0, 0.0, 0.0, 0.0, 0.0, 0.0, 0.0, 0.0, 0.0, 0.0, 0.0, 0.0, 0.0, 0.0, 0.0, 0.0, 0.0, 0.0, 0.0, 0.0, 0.0, 0.0, 0.0, 0.0, 0.0, 0.0, 0.0, 0.0, 0.0, 0.0, 0.0, 0.0, 0.0, 0.0, 0.0, 0.0, 0.0, 0.0, 0.0, 0.0, 0.0, 0.0, 0.0, 0.0, 0.0, 0.0, 0.0, 0.0, 0.0, 0.0, 0.0, 0.0, 0.0, 0.0, 0.0, 0.0, 0.0, 0.0, 0.0, 0.0, 0.0, 0.0, 0.0, 0.0, 0.0, 0.0, 0.0, 0.0, 0.0, 0.0, 0.0, 0.0, 0.0, 0.0, 0.0, 0.0, 0.0, 0.0, 0.0, 0.0, 0.0, 0.0, 0.0, 0.0, 0.0, 0.0, 0.0, 0.0, 0.0, 0.0, 0.0, 0.0, 0.0, 0.0, 0.0, 0.0, 0.0, 0.0, 0.0, 0.0, 0.0, 0.0, 0.0, 0.0, 0.0, 0.0, 0.0, 0.0, 0.0, 0.0, 0.0, 0.0, 0.0, 0.0, 0.0, 0.0, 0.0, 0.0, 0.0, 0.0, 0.0, 0.0, 0.0, 0.0, 0.0, 0.0, 0.0, 0.0, 0.0, 0.0, 0.0, 0.0, 0.0, 0.0, 0.0, 0.0, 0.0, 0.0, 0.0, 0.0, 0.0, 0.0, 0.0, 0.0, 0.0, 0.0, 0.0, 0.0, 0.0, 0.0, 0.0, 0.0, 0.0, 0.0, 0.0, 0.0, 0.0, 0.0, 0.0, 0.0, 0.0, 0.0, 0.0, 0.0, 0.0, 0.0, 0.0, 0.0, 0.0, 0.0, 0.0, 0.0, 0.0, 0.0, 0.0, 0.0, 0.0, 0.0, 0.0, 0.0, 0.0, 0.0, 0.0, 0.0, 0.0, 0.0, 0.0, 0.0, 0.0, 0.0, 0.0, 0.0, 0.0, 0.0, 0.0, 0.0, 0.0, 0.0, 0.0, 0.0, 0.0, 0.0, 0.0, 0.0, 0.0, 0.0, 0.0, 0.0, 0.0, 0.0, 0.0, 0.0, 0.0, 0.0, 0.0, 0.0, 0.0, 0.0, 0.0, 0.0, 0.0, 0.0, 0.0, 0.0, 0.0, 0.0, 0.0, 0.0, 0.0, 0.0, 0.0, 0.0, 0.0, 0.0, 0.0, 0.0, 0.0, 0.0, 0.0, 0.0, 0.0, 0.0, 0.0, 0.0, 0.0, 0.0, 0.0, 0.0, 0.0, 0.0, 0.0, 0.0, 0.0, 0.0, 0.0, 0.0, 0.0, 0.0, 0.0, 0.0, 0.0, 0.0, 0.0, 0.0, 0.0, 0.0, 0.0, 0.0, 0.0, 0.0, 0.0, 0.0, 0.0, 0.0, 0.0, 0.0, 0.0, 0.0, 0.0, 0.0, 0.0, 0.0, 0.0, 0.0, 0.0, 0.0, 0.0, 0.0, 0.0, 0.0, 0.0, 0.0, 0.0, 0.0, 0.0, 0.0, 0.0, 0.0, 0.0, 0.0, 0.0, 0.0, 0.0, 0.0, 0.0, 0.0, 0.0, 0.0, 0.0, 0.0, 0.0, 0.0, 0.0, 0.0, 0.0, 0.0, 0.0, 0.0, 0.0, 0.0, 0.0, 0.0, 0.0, 0.0, 0.0, 0.0, 0.0, 0.0, 0.0, 0.0, 0.0, 0.0, 0.0, 0.0, 0.0, 0.0, 0.0, 0.0, 0.0, 0.0, 0.0, 0.0, 0.0, 0.0, 0.0, 0.0, 0.0, 0.0, 0.0, 0.0, 0.0, 0.0, 0.0, 0.0, 0.0, 0.0, 0.0, 0.0, 0.0, 0.0, 0.0, 0.0, 0.0, 0.0, 0.0, 0.0, 0.0, 0.0, 0.0, 0.0, 0.0, 0.0, 0.0, 0.0, 0.0, 0.0, 0.0, 0.0, 0.0, 0.0, 0.0, 0.0, 0.0, 0.0, 0.0, 0.0, 0.0, 0.0, 0.0, 0.0, 0.0, 0.0, 0.0, 0.0, 0.0, 0.0, 0.0, 0.0, 0.0, 0.0, 0.0, 0.0, 0.0, 0.0, 0.0, 0.0, 0.0, 0.0, 0.0, 0.0, 0.0, 0.0, 0.0, 0.0, 0.0, 0.0, 0.0, 0.0, 0.0, 0.0, 0.0, 0.0, 0.0, 0.0, 0.0, 0.0, 0.0, 0.0, 0.0, 0.0, 0.0, 0.0, 0.0, 0.0, 0.0, 0.0, 0.0, 0.0, 0.0, 0.0, 0.0, 0.0, 0.0, 0.0, 0.0, 0.0, 0.0, 0.0, 0.0, 0.0, 0.0, 0.0, 0.0, 0.0, 0.0, 0.0, 0.0, 0.0, 0.0, 0.0, 0.0, 0.0, 0.0, 0.0, 0.0, 0.0, 0.0, 0.0, 0.0, 0.0, 0.0, 0.0, 0.0, 0.0, 0.0, 0.0, 0.0, 0.0, 0.0, 0.0, 0.0, 0.0, 0.0, 0.0, 0.0, 0.0, 0.0, 0.0, 0.0, 0.0, 0.0, 0.0, 0.0, 0.0, 0.0, 0.0, 0.0, 0.0, 0.0, 0.0, 0.0, 0.0, 0.0, 0.0, 0.0, 0.0, 0.0, 0.0, 0.0, 0.0, 0.0, 0.0, 0.0, 0.0, 0.0, 0.0, 0.0, 0.0, 0.0, 0.0, 0.0, 0.0, 0.0, 0.0, 0.0, 0.0, 0.0, 0.0, 0.0, 0.0, 0.0, 0.0, 0.0, 0.0, 0.0, 0.0, 0.0, 0.0, 0.0, 0.0, 0.0, 0.0, 0.0, 0.0, 0.0, 0.0, 0.0, 0.0, 0.0, 0.0, 0.0, 0.0, 0.0, 0.0, 0.0, 0.0, 0.0, 0.0, 0.0, 0.0, 0.0, 0.0, 0.0, 0.0, 0.0, 0.0, 0.0, 0.0, 0.0, 0.0, 0.0, 0.0, 0.0, 0.0, 0.0, 0.0, 0.0, 0.0, 0.0, 0.0, 0.0, 0.0, 0.0, 0.0, 0.0, 0.0, 0.0, 0.0, 0.0, 0.0, 0.0, 0.0, 0.0, 0.0, 0.0, 0.0, 0.0, 0.0, 0.0, 0.0, 0.0, 0.0, 0.0, 0.0, 0.0, 0.0, 0.0, 0.0, 0.0, 0.0, 0.0, 0.0, 0.0, 0.0, 0.0, 0.0, 0.0, 0.0, 0.0, 0.0, 0.0, 0.0, 0.0, 0.0, 0.0, 0.0, 0.0, 0.0, 0.0, 0.0, 0.0, 0.0, 0.0, 0.0, 0.0, 0.0, 0.0, 0.0, 0.0, 0.0, 0.0, 0.0, 0.0, 0.0, 0.0, 0.0, 0.0, 0.0, 0.0, 0.0, 0.0, 0.0, 0.0, 0.0, 0.0, 0.0, 0.0, 0.0, 0.0, 0.0, 0.0, 0.0, 0.0, 0.0, 0.0, 0.0, 0.0, 0.0, 0.0, 0.0, 0.0, 0.0, 0.0, 0.0, 0.0, 0.0, 0.0, 0.0, 0.0, 0.0, 0.0, 0.0, 0.0, 0.0, 0.0, 0.0, 0.0, 0.0, 0.0, 0.0, 0.0, 0.0, 0.0, 0.0, 0.0, 0.0, 0.0, 0.0, 0.0, 0.0, 0.0, 0.0, 0.0, 0.0, 0.0, 0.0, 0.0, 0.0, 0.0, 0.0, 0.0, 0.0, 0.0, 0.0, 0.0, 0.0, 0.0, 0.0, 0.0, 0.0, 0.0, 0.0, 0.0, 0.0, 0.0, 0.0, 0.0, 0.0, 0.0, 0.0, 0.0, 0.0, 0.0, 0.0, 0.0, 0.0, 0.0, 0.0, 0.0, 0.0, 0.0, 0.0, 0.0, 0.0, 0.0, 0.0, 0.0, 0.0, 0.0, 0.0, 0.0, 0.0, 0.0, 0.0, 0.0, 0.0, 0.0, 0.0, 0.0, 0.0, 0.0, 0.0, 0.0, 0.0, 0.0, 0.0, 0.0, 0.0, 0.0, 0.0, 0.0, 0.0, 0.0, 0.0, 0.0, 0.0, 0.0, 0.0, 0.0, 0.0, 0.0, 0.0, 0.0, 0.0, 0.0, 0.0, 0.0, 0.0, 0.0, 0.0, 0.0, 0.0, 0.0, 0.0, 0.0, 0.0, 0.0, 0.0, 0.0, 0.0, 0.0, 0.0, 0.0, 0.0, 0.0, 0.0, 0.0, 0.0, 0.0, 0.0, 0.0, 0.0, 0.0, 0.0, 0.0, 0.0, 0.0, 0.0, 0.0, 0.0, 0.0, 0.0, 0.0, 0.0, 0.0, 0.0, 0.0, 0.0, 0.0, 0.0, 0.0, 0.0, 0.0, 0.0, 0.0, 0.0, 0.0, 0.0, 0.0, 0.0, 0.0, 0.0, 0.0, 0.0, 0.0, 0.0, 0.0, 0.0, 0.0, 0.0, 0.0, 0.0, 0.0, 0.0, 0.0, 0.0, 0.0, 0.0, 0.0, 0.0, 0.0, 0.0, 0.0, 0.0, 0.0, 0.0, 0.0, 0.0, 0.0, 0.0, 0.0, 0.0, 0.0, 0.0, 0.0, 0.0, 0.0, 0.0, 0.0, 0.0, 0.0, 0.0, 0.0, 0.0, 0.0, 0.0, 0.0, 0.0, 0.0, 0.0, 0.0, 0.0, 0.0, 0.0, 0.0, 0.0, 0.0, 0.0, 0.0, 0.0, 0.0, 0.0, 0.0, 0.0, 0.0, 0.0, 0.0, 0.0, 0.0, 0.0, 0.0, 0.0, 0.0, 0.0, 0.0, 0.0, 0.0, 0.0, 0.0, 0.0, 0.0, 0.0, 0.0, 0.0, 0.0, 0.0, 0.0, 0.0, 0.0, 0.0, 0.0, 0.0, 0.0, 0.0, 0.0, 0.0, 0.0, 0.0, 0.0, 0.0, 0.0, 0.0, 0.0, 0.0, 0.0, 0.0, 0.0, 0.0, 0.0, 0.0, 0.0, 0.0, 0.0, 0.0, 0.0, 0.0, 0.0, 0.0, 0.0, 0.0, 0.0, 0.0, 0.0, 0.0, 0.0, 0.0, 0.0, 0.0, 0.0, 0.0, 0.0, 0.0, 0.0, 0.0, 0.0, 0.0, 0.0, 0.0, 0.0, 0.0, 0.0, 0.0, 0.0, 0.0, 0.0, 0.0, 0.0, 0.0, 0.0, 0.0, 0.0, 0.0, 0.0, 0.0, 0.0, 0.0, 0.0, 0.0, 0.0, 0.0, 0.0, 0.0, 0.0, 0.0, 0.0, 0.0, 0.0, 0.0, 0.0, 0.0, 0.0, 0.0, 0.0, 0.0, 0.0, 0.0, 0.0, 0.0, 0.0, 0.0, 0.0, 0.0, 0.0, 0.0, 0.0, 0.0, 0.0, 0.0, 0.0, 0.0, 0.0, 0.0, 0.0, 0.0, 0.0, 0.0, 0.0, 0.0, 0.0, 0.0, 0.0, 0.0, 0.0, 0.0, 0.0, 0.0, 0.0, 0.0, 0.0, 0.0, 0.0, 0.0, 0.0, 0.0, 0.0, 0.0, 0.0, 0.0, 0.0, 0.0, 0.0, 0.0, 0.0, 0.0, 0.0, 0.0, 0.0, 0.0, 0.0, 0.0, 0.0, 0.0, 0.0, 0.0, 0.0, 0.0, 0.0, 0.0, 0.0, 0.0, 0.0, 0.0, 0.0, 0.0, 0.0, 0.0, 0.0, 0.0, 0.0, 0.0, 0.0, 0.0, 0.0, 0.0, 0.0, 0.0, 0.0, 0.0, 0.0, 0.0, 0.0, 0.0, 0.0, 0.0, 0.0, 0.0, 0.0, 0.0, 0.0, 0.0, 0.0, 0.0, 0.0, 0.0, 0.0, 0.0, 0.0, 0.0, 0.0, 0.0, 0.0, 0.0, 0.0, 0.0, 0.0, 0.0, 0.0, 0.0, 0.0, 0.0, 0.0, 0.0, 0.0, 0.0, 0.0, 0.0, 0.0, 0.0, 0.0, 0.0, 0.0, 0.0, 0.0, 0.0, 0.0, 0.0, 0.0, 0.0, 0.0, 0.0, 0.0, 0.0, 0.0, 0.0, 0.0, 0.0, 0.0, 0.0, 0.0, 0.0, 0.0, 0.0, 0.0, 0.0, 0.0, 0.0, 0.0, 0.0, 0.0, 0.0, 0.0, 0.0, 0.0, 0.0, 0.0, 0.0, 0.0, 0.0, 0.0, 0.0, 0.0, 0.0, 0.0, 0.0, 0.0, 0.0, 0.0, 0.0, 0.0, 0.0, 0.0, 0.0, 0.0, 0.0, 0.0, 0.0, 0.0, 0.0, 0.0, 0.0, 0.0, 0.0, 0.0, 0.0, 0.0, 0.0, 0.0, 0.0, 0.0, 0.0, 0.0, 0.0, 0.0, 0.0, 0.0, 0.0, 0.0, 0.0, 0.0, 0.0, 0.0, 0.0, 0.0, 0.0, 0.0, 0.0, 0.0, 0.0, 0.0, 0.0, 0.0, 0.0, 0.0, 0.0, 0.0, 0.0, 0.0, 0.0, 0.0, 0.0, 0.0, 0.0, 0.0, 0.0, 0.0, 0.0, 0.0, 0.0, 0.0, 0.0, 0.0, 0.0, 0.0, 0.0, 0.0, 0.0, 0.0, 0.0, 0.0, 0.0, 0.0, 0.0, 0.0, 0.0, 0.0, 0.0, 0.0, 0.0, 0.0, 0.0, 0.0, 0.0, 0.0, 0.0, 0.0, 0.0])
me_circle.materials.append(mat_material_001)
me_circle.use_remesh_fix_poles = True
me_circle.use_remesh_preserve_attributes = False
me_circle.use_mirror_vertex_groups = False
me_circle.update()
me_circle_002 = bpy.data.meshes.new('Circle.002')
me_circle_002.from_pydata([(-7.79e-08, -3.365e-09, 0.0), (-6.012e-09, 0.8965, 0.0), (-3.438e-09, 0.9372, 0.03785), (-3.798e-09, 0.9264, 0.01108), (-0.3587, 0.8659, 0.03785), (-0.3431, 0.8283, 0.0), (-0.3545, 0.8558, 0.01108), (-0.6627, 0.6627, 0.03785), (-0.6339, 0.6339, 0.0), (-0.655, 0.655, 0.01108), (-0.8659, 0.3587, 0.03785), (-0.8283, 0.3431, 0.0), (-0.8558, 0.3545, 0.01108), (-0.9372, -4.021e-08, 0.03785), (-0.8965, -3.856e-08, 0.0), (-0.9264, -3.978e-08, 0.01108), (-0.8659, -0.3587, 0.03785), (-0.8283, -0.3431, 0.0), (-0.8558, -0.3545, 0.01108), (-0.6627, -0.6627, 0.03785), (-0.6339, -0.6339, 0.0), (-0.655, -0.655, 0.01108), (-0.3587, -0.8659, 0.03785), (-0.3431, -0.8283, 0.0), (-0.3545, -0.8558, 0.01108), (-1.45e-07, -0.9372, 0.03785), (-1.414e-07, -0.8965, 0.0), (-1.436e-07, -0.9264, 0.01108), (0.3587, -0.8659, 0.03785), (0.3431, -0.8283, 0.0), (0.3545, -0.8558, 0.01108), (0.6627, -0.6627, 0.03785), (0.6339, -0.6339, 0.0), (0.655, -0.655, 0.01108), (0.8659, -0.3587, 0.03785), (0.8283, -0.3431, 0.0), (0.8558, -0.3545, 0.01108), (0.9372, 1.194e-08, 0.03785), (0.8965, 1.132e-08, 0.0), (0.9264, 1.173e-08, 0.01108), (0.8659, 0.3587, 0.03785), (0.8283, 0.3431, 0.0), (0.8558, 0.3545, 0.01108), (0.6627, 0.6627, 0.03785), (0.6339, 0.6339, 0.0), (0.655, 0.655, 0.01108), (0.3587, 0.8659, 0.03785), (0.3431, 0.8283, 0.0), (0.3545, 0.8558, 0.01108), (-0.9717, -4.225e-08, 0.1482), (-0.8978, -0.3719, 0.1482), (0.9717, 1.181e-08, 0.1482), (0.8978, 0.3719, 0.1482), (-0.6871, -0.6871, 0.1482), (0.6871, 0.6871, 0.1482), (-0.3719, -0.8978, 0.1482), (0.3719, 0.8978, 0.1482), (-1.487e-07, -0.9717, 0.1482), (-1.984e-09, 0.9717, 0.1482), (-0.3719, 0.8978, 0.1482), (0.3719, -0.8978, 0.1482), (-0.6871, 0.6871, 0.1482), (0.6871, -0.6871, 0.1482), (-0.8978, 0.3719, 0.1482), (0.8978, -0.3719, 0.1482), (-0.9777, -4.246e-08, 0.3642), (-0.9032, -0.3741, 0.3642), (-0.6913, -0.6913, 0.3642), (0.9777, 1.194e-08, 0.3642), (0.9032, 0.3741, 0.3642), (0.6913, 0.6913, 0.3642), (-0.3741, -0.9032, 0.3642), (0.3741, 0.9032, 0.3642), (-1.49e-07, -0.9777, 0.3642), (-1.421e-09, 0.9777, 0.3642), (0.3741, -0.9032, 0.3642), (-0.3741, 0.9032, 0.3642), (-0.6913, 0.6913, 0.3642), (0.6913, -0.6913, 0.3642), (-0.9032, 0.3741, 0.3642), (0.9032, -0.3741, 0.3642), (-8.941e-08, 3.725e-09, 2.53), (-0.9491, -4.111e-08, 2.53), (-0.9777, -4.246e-08, 2.502), (-0.9693, -4.208e-08, 2.522), (-0.9032, 0.3741, 2.502), (-0.8769, 0.3632, 2.53), (-0.8955, 0.3709, 2.522), (-0.8769, -0.3632, 2.53), (-0.9032, -0.3741, 2.502), (-0.8955, -0.3709, 2.522), (-0.6913, -0.6913, 2.502), (-0.6711, -0.6711, 2.53), (-0.6854, -0.6854, 2.522), (0.9777, 1.194e-08, 2.502), (0.9491, 1.17e-08, 2.53), (0.9693, 1.182e-08, 2.522), (0.8769, -0.3632, 2.53), (0.9032, -0.3741, 2.502), (0.8955, -0.3709, 2.522), (0.8769, 0.3632, 2.53), (0.9032, 0.3741, 2.502), (0.8955, 0.3709, 2.522), (0.6913, 0.6913, 2.502), (0.6711, 0.6711, 2.53), (0.6854, 0.6854, 2.522), (-0.3741, -0.9032, 2.502), (-0.3632, -0.8769, 2.53), (-0.3709, -0.8955, 2.522), (0.3741, 0.9032, 2.502), (0.3632, 0.8769, 2.53), (0.3709, 0.8955, 2.522), (-1.49e-07, -0.9777, 2.502), (-1.473e-07, -0.9491, 2.53), (-1.485e-07, -0.9693, 2.522), (-1.421e-09, 0.9777, 2.502), (-3.99e-09, 0.9491, 2.53), (-2.212e-09, 0.9693, 2.522), (0.3741, -0.9032, 2.502), (0.3632, -0.8769, 2.53), (0.3709, -0.8955, 2.522), (-0.3741, 0.9032, 2.502), (-0.3632, 0.8769, 2.53), (-0.3709, 0.8955, 2.522), (-0.6711, 0.6711, 2.53), (-0.6913, 0.6913, 2.502), (-0.6854, 0.6854, 2.522), (0.6913, -0.6913, 2.502), (0.6711, -0.6711, 2.53), (0.6854, -0.6854, 2.522)], [], [(35, 0, 38), (11, 0, 14), (32, 0, 35), (8, 0, 11), (29, 0, 32), (5, 0, 8), (26, 0, 29), (47, 0, 1), (1, 0, 5), (23, 0, 26), (44, 0, 47), (20, 0, 23), (41, 0, 44), (17, 0, 20), (38, 0, 41), (14, 0, 17), (5, 6, 3, 1), (6, 4, 2, 3), (8, 9, 6, 5), (9, 7, 4, 6), (11, 12, 9, 8), (12, 10, 7, 9), (14, 15, 12, 11), (15, 13, 10, 12), (17, 18, 15, 14), (18, 16, 13, 15), (20, 21, 18, 17), (21, 19, 16, 18), (23, 24, 21, 20), (24, 22, 19, 21), (26, 27, 24, 23), (27, 25, 22, 24), (29, 30, 27, 26), (30, 28, 25, 27), (32, 33, 30, 29), (33, 31, 28, 30), (35, 36, 33, 32), (36, 34, 31, 33), (38, 39, 36, 35), (39, 37, 34, 36), (41, 42, 39, 38), (42, 40, 37, 39), (44, 45, 42, 41), (45, 43, 40, 42), (47, 48, 45, 44), (48, 46, 43, 45), (1, 3, 48, 47), (3, 2, 46, 48), (51, 64, 34, 37), (49, 63, 10, 13), (64, 62, 31, 34), (63, 61, 7, 10), (62, 60, 28, 31), (61, 59, 4, 7), (60, 57, 25, 28), (58, 56, 46, 2), (59, 58, 2, 4), (57, 55, 22, 25), (56, 54, 43, 46), (55, 53, 19, 22), (54, 52, 40, 43), (53, 50, 16, 19), (52, 51, 37, 40), (50, 49, 13, 16), (88, 81, 82), (95, 81, 97), (65, 83, 85, 79), (97, 81, 128), (86, 81, 124), (124, 81, 122), (122, 81, 116), (128, 81, 119), (119, 81, 113), (116, 81, 110), (113, 81, 107), (100, 81, 95), (80, 98, 127, 78), (110, 81, 104), (107, 81, 92), (53, 67, 66, 50), (54, 70, 69, 52), (51, 68, 80, 64), (55, 71, 67, 53), (56, 72, 70, 54), (57, 73, 71, 55), (58, 74, 72, 56), (59, 76, 74, 58), (60, 75, 73, 57), (62, 78, 75, 60), (63, 79, 77, 61), (64, 80, 78, 62), (50, 66, 65, 49), (52, 69, 68, 51), (61, 77, 76, 59), (49, 65, 79, 63), (74, 115, 109, 72), (69, 101, 94, 68), (73, 112, 106, 71), (79, 85, 125, 77), (72, 109, 103, 70), (104, 81, 100), (71, 106, 91, 67), (92, 81, 88), (68, 94, 98, 80), (78, 127, 118, 75), (70, 103, 101, 69), (75, 118, 112, 73), (66, 89, 83, 65), (67, 91, 89, 66), (76, 121, 115, 74), (77, 125, 121, 76), (86, 87, 84, 82), (87, 85, 83, 84), (122, 123, 126, 124), (123, 121, 125, 126), (95, 96, 102, 100), (96, 94, 101, 102), (82, 84, 90, 88), (84, 83, 89, 90), (128, 129, 99, 97), (129, 127, 98, 99), (124, 126, 87, 86), (126, 125, 85, 87), (119, 120, 129, 128), (120, 118, 127, 129), (113, 114, 120, 119), (114, 112, 118, 120), (116, 117, 123, 122), (117, 115, 121, 123), (110, 111, 117, 116), (111, 109, 115, 117), (107, 108, 114, 113), (108, 106, 112, 114), (104, 105, 111, 110), (105, 103, 109, 111), (92, 93, 108, 107), (93, 91, 106, 108), (97, 99, 96, 95), (99, 98, 94, 96), (100, 102, 105, 104), (102, 101, 103, 105), (88, 90, 93, 92), (90, 89, 91, 93), (82, 81, 86)])
me_circle_002.polygons.foreach_set('use_smooth', [True] * 144)
_uv = me_circle_002.uv_layers.new(name='UVMap')
_uv.uv.foreach_set('vector', [0.0, 0.0, 0.0, 0.0, 0.0, 0.0, 0.0, 0.0, 0.0, 0.0, 0.0, 0.0, 0.0, 0.0, 0.0, 0.0, 0.0, 0.0, 0.0, 0.0, 0.0, 0.0, 0.0, 0.0, 0.0, 0.0, 0.0, 0.0, 0.0, 0.0, 0.0, 0.0, 0.0, 0.0, 0.0, 0.0, 0.0, 0.0, 0.0, 0.0, 0.0, 0.0, 0.0, 0.0, 0.0, 0.0, 0.0, 0.0, 0.0, 0.0, 0.0, 0.0, 0.0, 0.0, 0.0, 0.0, 0.0, 0.0, 0.0, 0.0, 0.0, 0.0, 0.0, 0.0, 0.0, 0.0, 0.0, 0.0, 0.0, 0.0, 0.0, 0.0, 0.0, 0.0, 0.0, 0.0, 0.0, 0.0, 0.0, 0.0, 0.0, 0.0, 0.0, 0.0, 0.0, 0.0, 0.0, 0.0, 0.0, 0.0, 0.0, 0.0, 0.0, 0.0, 0.0, 0.0, 0.0, 0.0, 0.0, 0.0, 0.0, 0.0, 0.0, 0.0, 0.0, 0.0, 0.0, 0.0, 0.0, 0.0, 0.0, 0.0, 0.0, 0.0, 0.0, 0.0, 0.0, 0.0, 0.0, 0.0, 0.0, 0.0, 0.0, 0.0, 0.0, 0.0, 0.0, 0.0, 0.0, 0.0, 0.0, 0.0, 0.0, 0.0, 0.0, 0.0, 0.0, 0.0, 0.0, 0.0, 0.0, 0.0, 0.0, 0.0, 0.0, 0.0, 0.0, 0.0, 0.0, 0.0, 0.0, 0.0, 0.0, 0.0, 0.0, 0.0, 0.0, 0.0, 0.0, 0.0, 0.0, 0.0, 0.0, 0.0, 0.0, 0.0, 0.0, 0.0, 0.0, 0.0, 0.0, 0.0, 0.0, 0.0, 0.0, 0.0, 0.0, 0.0, 0.0, 0.0, 0.0, 0.0, 0.0, 0.0, 0.0, 0.0, 0.0, 0.0, 0.0, 0.0, 0.0, 0.0, 0.0, 0.0, 0.0, 0.0, 0.0, 0.0, 0.0, 0.0, 0.0, 0.0, 0.0, 0.0, 0.0, 0.0, 0.0, 0.0, 0.0, 0.0, 0.0, 0.0, 0.0, 0.0, 0.0, 0.0, 0.0, 0.0, 0.0, 0.0, 0.0, 0.0, 0.0, 0.0, 0.0, 0.0, 0.0, 0.0, 0.0, 0.0, 0.0, 0.0, 0.0, 0.0, 0.0, 0.0, 0.0, 0.0, 0.0, 0.0, 0.0, 0.0, 0.0, 0.0, 0.0, 0.0, 0.0, 0.0, 0.0, 0.0, 0.0, 0.0, 0.0, 0.0, 0.0, 0.0, 0.0, 0.0, 0.0, 0.0, 0.0, 0.0, 0.0, 0.0, 0.0, 0.0, 0.0, 0.0, 0.0, 0.0, 0.0, 0.0, 0.0, 0.0, 0.0, 0.0, 0.0, 0.0, 0.0, 0.0, 0.0, 0.0, 0.0, 0.0, 0.0, 0.0, 0.0, 0.0, 0.0, 0.0, 0.0, 0.0, 0.0, 0.0, 0.0, 0.0, 0.0, 0.0, 0.0, 0.0, 0.0, 0.0, 0.0, 0.0, 0.0, 0.0, 0.0, 0.0, 0.0, 0.0, 0.0, 0.0, 0.0, 0.0, 0.0, 0.0, 0.0, 0.0, 0.0, 0.0, 0.0, 0.0, 0.0, 0.0, 0.0, 0.0, 0.0, 0.0, 0.0, 0.0, 0.0, 0.0, 0.0, 0.0, 0.0, 0.0, 0.0, 0.0, 0.0, 0.0, 0.0, 0.0, 0.0, 0.0, 0.0, 0.0, 0.0, 0.0, 0.0, 0.0, 0.0, 0.0, 0.0, 0.0, 0.0, 0.0, 0.0, 0.0, 0.0, 0.0, 0.0, 0.0, 0.0, 0.0, 0.0, 0.0, 0.0, 0.0, 0.0, 0.0, 0.0, 0.0, 0.0, 0.0, 0.0, 0.0, 0.0, 0.0, 0.0, 0.0, 0.0, 0.0, 0.0, 0.0, 0.0, 0.0, 0.0, 0.0, 0.0, 0.0, 0.0, 0.0, 0.0, 0.0, 0.0, 0.0, 0.0, 0.0, 0.0, 0.0, 0.0, 0.0, 0.0, 0.0, 0.0, 0.0, 0.0, 0.0, 0.0, 0.0, 0.0, 0.0, 0.0, 0.0, 0.0, 0.0, 0.0, 0.0, 0.0, 0.0, 0.0, 0.0, 0.0, 0.0, 0.0, 0.0, 0.0, 0.0, 0.0, 0.0, 0.0, 0.0, 0.0, 0.0, 0.0, 0.0, 0.0, 0.0, 0.0, 0.0, 0.0, 0.0, 0.0, 0.0, 0.0, 0.0, 0.0, 0.0, 0.0, 0.0, 0.0, 0.0, 0.0, 0.0, 0.0, 0.0, 0.0, 0.0, 0.0, 0.0, 0.0, 0.0, 0.0, 0.0, 0.0, 0.0, 0.0, 0.0, 0.0, 0.0, 0.0, 0.0, 0.0, 0.0, 0.0, 0.0, 0.0, 0.0, 0.0, 0.0, 0.0, 0.0, 0.0, 0.0, 0.0, 0.0, 0.0, 0.0, 0.0, 0.0, 0.0, 0.0, 0.0, 0.0, 0.0, 0.0, 0.0, 0.0, 0.0, 0.0, 0.0, 0.0, 0.0, 0.0, 0.0, 0.0, 0.0, 0.0, 0.0, 0.0, 0.0, 0.0, 0.0, 0.0, 0.0, 0.0, 0.0, 0.0, 0.0, 0.0, 0.0, 0.0, 0.0, 0.0, 0.0, 0.0, 0.0, 0.0, 0.0, 0.0, 0.0, 0.0, 0.0, 0.0, 0.0, 0.0, 0.0, 0.0, 0.0, 0.0, 0.0, 0.0, 0.0, 0.0, 0.0, 0.0, 0.0, 0.0, 0.0, 0.0, 0.0, 0.0, 0.0, 0.0, 0.0, 0.0, 0.0, 0.0, 0.0, 0.0, 0.0, 0.0, 0.0, 0.0, 0.0, 0.0, 0.0, 0.0, 0.0, 0.0, 0.0, 0.0, 0.0, 0.0, 0.0, 0.0, 0.0, 0.0, 0.0, 0.0, 0.0, 0.0, 0.0, 0.0, 0.0, 0.0, 0.0, 0.0, 0.0, 0.0, 0.0, 0.0, 0.0, 0.0, 0.0, 0.0, 0.0, 0.0, 0.0, 0.0, 0.0, 0.0, 0.0, 0.0, 0.0, 0.0, 0.0, 0.0, 0.0, 0.0, 0.0, 0.0, 0.0, 0.0, 0.0, 0.0, 0.0, 0.0, 0.0, 0.0, 0.0, 0.0, 0.0, 0.0, 0.0, 0.0, 0.0, 0.0, 0.0, 0.0, 0.0, 0.0, 0.0, 0.0, 0.0, 0.0, 0.0, 0.0, 0.0, 0.0, 0.0, 0.0, 0.0, 0.0, 0.0, 0.0, 0.0, 0.0, 0.0, 0.0, 0.0, 0.0, 0.0, 0.0, 0.0, 0.0, 0.0, 0.0, 0.0, 0.0, 0.0, 0.0, 0.0, 0.0, 0.0, 0.0, 0.0, 0.0, 0.0, 0.0, 0.0, 0.0, 0.0, 0.0, 0.0, 0.0, 0.0, 0.0, 0.0, 0.0, 0.0, 0.0, 0.0, 0.0, 0.0, 0.0, 0.0, 0.0, 0.0, 0.0, 0.0, 0.0, 0.0, 0.0, 0.0, 0.0, 0.0, 0.0, 0.0, 0.0, 0.0, 0.0, 0.0, 0.0, 0.0, 0.0, 0.0, 0.0, 0.0, 0.0, 0.0, 0.0, 0.0, 0.0, 0.0, 0.0, 0.0, 0.0, 0.0, 0.0, 0.0, 0.0, 0.0, 0.0, 0.0, 0.0, 0.0, 0.0, 0.0, 0.0, 0.0, 0.0, 0.0, 0.0, 0.0, 0.0, 0.0, 0.0, 0.0, 0.0, 0.0, 0.0, 0.0, 0.0, 0.0, 0.0, 0.0, 0.0, 0.0, 0.0, 0.0, 0.0, 0.0, 0.0, 0.0, 0.0, 0.0, 0.0, 0.0, 0.0, 0.0, 0.0, 0.0, 0.0, 0.0, 0.0, 0.0, 0.0, 0.0, 0.0, 0.0, 0.0, 0.0, 0.0, 0.0, 0.0, 0.0, 0.0, 0.0, 0.0, 0.0, 0.0, 0.0, 0.0, 0.0, 0.0, 0.0, 0.0, 0.0, 0.0, 0.0, 0.0, 0.0, 0.0, 0.0, 0.0, 0.0, 0.0, 0.0, 0.0, 0.0, 0.0, 0.0, 0.0, 0.0, 0.0, 0.0, 0.0, 0.0, 0.0, 0.0, 0.0, 0.0, 0.0, 0.0, 0.0, 0.0, 0.0, 0.0, 0.0, 0.0, 0.0, 0.0, 0.0, 0.0, 0.0, 0.0, 0.0, 0.0, 0.0, 0.0, 0.0, 0.0, 0.0, 0.0, 0.0, 0.0, 0.0, 0.0, 0.0, 0.0, 0.0, 0.0, 0.0, 0.0, 0.0, 0.0, 0.0, 0.0, 0.0, 0.0, 0.0, 0.0, 0.0, 0.0, 0.0, 0.0, 0.0, 0.0, 0.0, 0.0, 0.0, 0.0, 0.0, 0.0, 0.0, 0.0, 0.0, 0.0, 0.0, 0.0, 0.0, 0.0, 0.0, 0.0, 0.0, 0.0, 0.0, 0.0, 0.0, 0.0, 0.0, 0.0, 0.0, 0.0, 0.0, 0.0, 0.0, 0.0, 0.0, 0.0, 0.0, 0.0, 0.0, 0.0, 0.0, 0.0, 0.0, 0.0, 0.0, 0.0, 0.0, 0.0, 0.0, 0.0, 0.0, 0.0, 0.0, 0.0, 0.0, 0.0, 0.0, 0.0, 0.0, 0.0, 0.0, 0.0, 0.0, 0.0, 0.0, 0.0, 0.0, 0.0, 0.0, 0.0, 0.0, 0.0, 0.0, 0.0, 0.0, 0.0, 0.0, 0.0, 0.0, 0.0, 0.0, 0.0, 0.0, 0.0, 0.0, 0.0, 0.0, 0.0, 0.0, 0.0, 0.0, 0.0, 0.0, 0.0, 0.0, 0.0, 0.0, 0.0, 0.0, 0.0, 0.0, 0.0, 0.0, 0.0, 0.0, 0.0, 0.0, 0.0, 0.0, 0.0, 0.0, 0.0, 0.0, 0.0, 0.0, 0.0, 0.0, 0.0, 0.0, 0.0, 0.0, 0.0, 0.0, 0.0, 0.0, 0.0, 0.0, 0.0, 0.0, 0.0, 0.0, 0.0, 0.0, 0.0, 0.0, 0.0, 0.0, 0.0, 0.0, 0.0, 0.0, 0.0, 0.0, 0.0, 0.0, 0.0, 0.0, 0.0, 0.0, 0.0, 0.0, 0.0, 0.0, 0.0, 0.0, 0.0, 0.0, 0.0, 0.0, 0.0, 0.0, 0.0, 0.0, 0.0, 0.0, 0.0, 0.0, 0.0, 0.0, 0.0, 0.0, 0.0, 0.0, 0.0, 0.0, 0.0, 0.0, 0.0, 0.0, 0.0, 0.0, 0.0, 0.0, 0.0, 0.0, 0.0, 0.0, 0.0, 0.0, 0.0, 0.0, 0.0, 0.0, 0.0, 0.0, 0.0, 0.0, 0.0, 0.0, 0.0, 0.0, 0.0, 0.0, 0.0, 0.0, 0.0, 0.0, 0.0, 0.0, 0.0, 0.0, 0.0, 0.0, 0.0, 0.0, 0.0, 0.0, 0.0, 0.0, 0.0, 0.0, 0.0, 0.0, 0.0, 0.0, 0.0, 0.0, 0.0, 0.0, 0.0, 0.0, 0.0, 0.0])
me_circle_002.materials.append(mat_material_002)
me_circle_002.use_remesh_fix_poles = True
me_circle_002.use_remesh_preserve_attributes = False
me_circle_002.use_mirror_vertex_groups = False
me_circle_002.update()
me_circle_003 = bpy.data.meshes.new('Circle.003')
me_circle_003.from_pydata([(0.2564, 0.0, 1.045), (0.1822, -0.373, 1.045), (0.1822, 0.373, 1.045), (-0.02903, 0.6892, 1.045), (-0.2823, 0.8883, 0.7022), (-0.2823, -0.8883, 0.7022), (-0.02903, -0.6892, 1.045), (0.2564, 0.0, -1.045), (0.1822, 0.373, -1.045), (-0.02903, 0.6892, -1.045), (-0.2823, 0.8883, -0.7022), (-0.2823, -0.8883, -0.7022), (-0.02903, -0.6892, -1.045), (0.1822, -0.373, -1.045), (0.1822, -0.373, -0.5226), (0.1822, -0.373, -4.396e-07), (0.1822, -0.373, 0.5226), (0.2517, 0.09552, 1.045), (0.2376, 0.1901, 1.045), (0.2144, 0.2829, 1.045), (0.03517, -0.6183, 1.045), (0.09213, -0.5414, 1.045), (0.1413, -0.4594, 1.045), (-0.2319, -0.8542, 0.8982), (-0.1688, -0.8087, 1.002), (-0.09891, -0.7532, 1.04), (-0.09891, 0.7532, 1.04), (-0.1688, 0.8087, 1.002), (-0.2319, 0.8542, 0.8982), (0.2144, -0.2829, 1.045), (0.2376, -0.1901, 1.045), (0.2517, -0.09552, 1.045), (0.1413, 0.4594, 1.045), (0.09213, 0.5414, 1.045), (0.03517, 0.6183, 1.045), (0.2564, -7.451e-09, 0.5226), (0.2564, 0.0, -4.396e-07), (0.2564, -7.451e-09, -0.5226), (0.1822, 0.373, 0.5226), (0.1822, 0.373, -4.396e-07), (0.1822, 0.373, -0.5226), (-0.02903, 0.6892, 0.5226), (-0.02903, 0.6892, -4.377e-07), (-0.02903, 0.6892, -0.5226), (-0.3119, 0.9081, 0.381), (-0.322, 0.9148, -4.098e-07), (-0.3119, 0.9081, -0.381), (-0.3119, -0.9081, 0.381), (-0.322, -0.9148, -4.098e-07), (-0.3119, -0.9081, -0.381), (-0.02903, -0.6892, 0.5226), (-0.02903, -0.6892, -4.396e-07), (-0.02903, -0.6892, -0.5226), (0.1413, 0.4594, -1.045), (0.09213, 0.5414, -1.045), (0.03517, 0.6183, -1.045), (0.2144, -0.2829, -1.045), (0.2376, -0.1901, -1.045), (0.2517, -0.09552, -1.045), (-0.09891, 0.7532, -1.04), (-0.1688, 0.8087, -1.002), (-0.2319, 0.8542, -0.8982), (-0.2319, -0.8542, -0.8982), (-0.1688, -0.8087, -1.002), (-0.09891, -0.7532, -1.04), (0.03517, -0.6183, -1.045), (0.09213, -0.5414, -1.045), (0.1413, -0.4594, -1.045), (0.2517, 0.09552, -1.045), (0.2376, 0.1901, -1.045), (0.2144, 0.2829, -1.045), (0.2144, 0.2829, -0.5226), (0.2376, 0.1901, -0.5226), (0.2517, 0.09552, -0.5226), (0.2144, 0.2829, -4.874e-07), (0.2376, 0.1901, -4.424e-07), (0.2517, 0.09552, -4.247e-07), (0.2144, 0.2829, 0.5226), (0.2376, 0.1901, 0.5226), (0.2517, 0.09552, 0.5226), (0.1413, -0.4594, -0.5226), (0.09213, -0.5414, -0.5226), (0.03517, -0.6183, -0.5226), (0.1413, -0.4594, -4.874e-07), (0.09213, -0.5414, -4.424e-07), (0.03517, -0.6183, -4.247e-07), (0.1413, -0.4594, 0.5226), (0.09213, -0.5414, 0.5226), (0.03517, -0.6183, 0.5226), (-0.0993, -0.7534, -0.5199), (-0.1719, -0.8108, -0.5008), (-0.243, -0.8616, -0.4527), (-0.09948, -0.7535, -4.091e-07), (-0.1733, -0.8117, -4.126e-07), (-0.2476, -0.8647, -4.079e-07), (-0.0993, -0.7534, 0.5199), (-0.1719, -0.8108, 0.5008), (-0.243, -0.8616, 0.4527), (-0.243, 0.8616, -0.4527), (-0.1719, 0.8108, -0.5008), (-0.0993, 0.7534, -0.5199), (-0.2476, 0.8647, -4.098e-07), (-0.1733, 0.8117, -4.228e-07), (-0.09948, 0.7535, -4.058e-07), (-0.243, 0.8616, 0.4527), (-0.1719, 0.8108, 0.5008), (-0.0993, 0.7534, 0.5199), (0.2517, -0.09552, -0.5226), (0.2376, -0.1901, -0.5226), (0.2144, -0.2829, -0.5226), (0.2517, -0.09552, -4.874e-07), (0.2376, -0.1901, -4.424e-07), (0.2144, -0.2829, -4.247e-07), (0.2517, -0.09552, 0.5226), (0.2376, -0.1901, 0.5226), (0.2144, -0.2829, 0.5226), (0.03517, 0.6183, -0.5226), (0.09213, 0.5414, -0.5226), (0.1413, 0.4594, -0.5226), (0.03517, 0.6183, -4.874e-07), (0.09213, 0.5414, -4.424e-07), (0.1413, 0.4594, -4.247e-07), (0.03517, 0.6183, 0.5226), (0.09213, 0.5414, 0.5226), (0.1413, 0.4594, 0.5226)], [], [(71, 74, 75, 72), (72, 75, 76, 73), (74, 77, 78, 75), (75, 78, 79, 76), (8, 40, 71, 70), (70, 71, 72, 69), (69, 72, 73, 68), (68, 73, 37, 7), (73, 76, 36, 37), (76, 79, 35, 36), (79, 17, 0, 35), (78, 18, 17, 79), (77, 19, 18, 78), (38, 2, 19, 77), (39, 38, 77, 74), (40, 39, 74, 71), (80, 83, 84, 81), (81, 84, 85, 82), (83, 86, 87, 84), (84, 87, 88, 85), (13, 14, 80, 67), (67, 80, 81, 66), (66, 81, 82, 65), (65, 82, 52, 12), (82, 85, 51, 52), (85, 88, 50, 51), (88, 20, 6, 50), (87, 21, 20, 88), (86, 22, 21, 87), (16, 1, 22, 86), (15, 16, 86, 83), (14, 15, 83, 80), (89, 92, 93, 90), (90, 93, 94, 91), (92, 95, 96, 93), (93, 96, 97, 94), (12, 52, 89, 64), (64, 89, 90, 63), (63, 90, 91, 62), (62, 91, 49, 11), (91, 94, 48, 49), (94, 97, 47, 48), (97, 23, 5, 47), (96, 24, 23, 97), (95, 25, 24, 96), (50, 6, 25, 95), (51, 50, 95, 92), (52, 51, 92, 89), (98, 101, 102, 99), (99, 102, 103, 100), (101, 104, 105, 102), (102, 105, 106, 103), (10, 46, 98, 61), (61, 98, 99, 60), (60, 99, 100, 59), (59, 100, 43, 9), (100, 103, 42, 43), (103, 106, 41, 42), (106, 26, 3, 41), (105, 27, 26, 106), (104, 28, 27, 105), (44, 4, 28, 104), (45, 44, 104, 101), (46, 45, 101, 98), (107, 110, 111, 108), (108, 111, 112, 109), (110, 113, 114, 111), (111, 114, 115, 112), (7, 37, 107, 58), (58, 107, 108, 57), (57, 108, 109, 56), (56, 109, 14, 13), (109, 112, 15, 14), (112, 115, 16, 15), (115, 29, 1, 16), (114, 30, 29, 115), (113, 31, 30, 114), (35, 0, 31, 113), (36, 35, 113, 110), (37, 36, 110, 107), (116, 119, 120, 117), (117, 120, 121, 118), (119, 122, 123, 120), (120, 123, 124, 121), (9, 43, 116, 55), (55, 116, 117, 54), (54, 117, 118, 53), (53, 118, 40, 8), (118, 121, 39, 40), (121, 124, 38, 39), (124, 32, 2, 38), (123, 33, 32, 124), (122, 34, 33, 123), (41, 3, 34, 122), (42, 41, 122, 119), (43, 42, 119, 116)])
me_circle_003.polygons.foreach_set('use_smooth', [True] * 96)
_uv = me_circle_003.uv_layers.new(name='UVMap')
_uv.uv.foreach_set('vector', [0.6235, 0.2506, 0.6235, 0.5, 0.5817, 0.5, 0.5817, 0.2506, 0.5817, 0.2506, 0.5817, 0.5, 0.5399, 0.5, 0.5399, 0.2506, 0.6235, 0.5, 0.6235, 0.7494, 0.5817, 0.7494, 0.5817, 0.5, 0.5817, 0.5, 0.5817, 0.7494, 0.5399, 0.7494, 0.5399, 0.5, 0.6653, 0.001293, 0.6653, 0.2506, 0.6235, 0.2506, 0.6235, 0.001293, 0.6235, 0.001293, 0.6235, 0.2506, 0.5817, 0.2506, 0.5817, 0.001293, 0.5817, 0.001293, 0.5817, 0.2506, 0.5399, 0.2506, 0.5399, 0.001293, 0.5399, 0.001293, 0.5399, 0.2506, 0.4981, 0.2506, 0.4981, 0.001293, 0.5399, 0.2506, 0.5399, 0.5, 0.4981, 0.5, 0.4981, 0.2506, 0.5399, 0.5, 0.5399, 0.7494, 0.4981, 0.7494, 0.4981, 0.5, 0.5399, 0.7494, 0.5399, 0.9987, 0.4981, 0.9987, 0.4981, 0.7494, 0.5817, 0.7494, 0.5817, 0.9987, 0.5399, 0.9987, 0.5399, 0.7494, 0.6235, 0.7494, 0.6235, 0.9987, 0.5817, 0.9987, 0.5817, 0.7494, 0.6653, 0.7494, 0.6653, 0.9987, 0.6235, 0.9987, 0.6235, 0.7494, 0.6653, 0.5, 0.6653, 0.7494, 0.6235, 0.7494, 0.6235, 0.5, 0.6653, 0.2506, 0.6653, 0.5, 0.6235, 0.5, 0.6235, 0.2506, 0.2891, 0.2506, 0.2891, 0.5, 0.2473, 0.5, 0.2473, 0.2506, 0.2473, 0.2506, 0.2473, 0.5, 0.2055, 0.5, 0.2055, 0.2506, 0.2891, 0.5, 0.2891, 0.7494, 0.2473, 0.7494, 0.2473, 0.5, 0.2473, 0.5, 0.2473, 0.7494, 0.2055, 0.7494, 0.2055, 0.5, 0.3309, 0.001293, 0.3309, 0.2506, 0.2891, 0.2506, 0.2891, 0.001293, 0.2891, 0.001293, 0.2891, 0.2506, 0.2473, 0.2506, 0.2473, 0.001293, 0.2473, 0.001293, 0.2473, 0.2506, 0.2055, 0.2506, 0.2055, 0.001292, 0.2055, 0.001292, 0.2055, 0.2506, 0.1637, 0.2506, 0.1637, 0.001292, 0.2055, 0.2506, 0.2055, 0.5, 0.1637, 0.5, 0.1637, 0.2506, 0.2055, 0.5, 0.2055, 0.7494, 0.1637, 0.7494, 0.1637, 0.5, 0.2055, 0.7494, 0.2055, 0.9987, 0.1637, 0.9987, 0.1637, 0.7494, 0.2473, 0.7494, 0.2473, 0.9987, 0.2055, 0.9987, 0.2055, 0.7494, 0.2891, 0.7494, 0.2891, 0.9987, 0.2473, 0.9987, 0.2473, 0.7494, 0.3309, 0.7494, 0.3309, 0.9987, 0.2891, 0.9987, 0.2891, 0.7494, 0.3309, 0.5, 0.3309, 0.7494, 0.2891, 0.7494, 0.2891, 0.5, 0.3309, 0.2506, 0.3309, 0.5, 0.2891, 0.5, 0.2891, 0.2506, 0.1221, 0.2519, 0.122, 0.5, 0.08092, 0.5, 0.08165, 0.261, 0.08165, 0.261, 0.08092, 0.5, 0.04102, 0.5, 0.04348, 0.284, 0.122, 0.5, 0.1221, 0.7481, 0.08165, 0.739, 0.08092, 0.5, 0.08092, 0.5, 0.08165, 0.739, 0.04348, 0.716, 0.04102, 0.5, 0.1637, 0.001292, 0.1637, 0.2506, 0.1221, 0.2519, 0.1223, 0.003889, 0.1223, 0.003889, 0.1221, 0.2519, 0.08165, 0.261, 0.08328, 0.02207, 0.08328, 0.02207, 0.08165, 0.261, 0.04348, 0.284, 0.0493, 0.07142, 0.0493, 0.07142, 0.04348, 0.284, 0.007156, 0.3182, 0.02269, 0.1649, 0.04348, 0.284, 0.04102, 0.5, 0.001829, 0.5, 0.007156, 0.3182, 0.04102, 0.5, 0.04348, 0.716, 0.007155, 0.6818, 0.001829, 0.5, 0.04348, 0.716, 0.0493, 0.9286, 0.02269, 0.8351, 0.007155, 0.6818, 0.08165, 0.739, 0.08328, 0.9779, 0.0493, 0.9286, 0.04348, 0.716, 0.1221, 0.7481, 0.1223, 0.9961, 0.08328, 0.9779, 0.08165, 0.739, 0.1637, 0.7494, 0.1637, 0.9987, 0.1223, 0.9961, 0.1221, 0.7481, 0.1637, 0.5, 0.1637, 0.7494, 0.1221, 0.7481, 0.122, 0.5, 0.1637, 0.2506, 0.1637, 0.5, 0.122, 0.5, 0.1221, 0.2519, 0.9527, 0.284, 0.9552, 0.5, 0.9153, 0.5, 0.9145, 0.261, 0.9145, 0.261, 0.9153, 0.5, 0.8742, 0.5, 0.8741, 0.2519, 0.9552, 0.5, 0.9527, 0.716, 0.9145, 0.739, 0.9153, 0.5, 0.9153, 0.5, 0.9145, 0.739, 0.8741, 0.7481, 0.8742, 0.5, 0.9735, 0.1649, 0.989, 0.3182, 0.9527, 0.284, 0.9469, 0.07142, 0.9469, 0.07142, 0.9527, 0.284, 0.9145, 0.261, 0.9129, 0.02207, 0.9129, 0.02207, 0.9145, 0.261, 0.8741, 0.2519, 0.8739, 0.003889, 0.8739, 0.003889, 0.8741, 0.2519, 0.8325, 0.2506, 0.8325, 0.001292, 0.8741, 0.2519, 0.8742, 0.5, 0.8325, 0.5, 0.8325, 0.2506, 0.8742, 0.5, 0.8741, 0.7481, 0.8325, 0.7494, 0.8325, 0.5, 0.8741, 0.7481, 0.8739, 0.9961, 0.8325, 0.9987, 0.8325, 0.7494, 0.9145, 0.739, 0.9129, 0.9779, 0.8739, 0.9961, 0.8741, 0.7481, 0.9527, 0.716, 0.9469, 0.9286, 0.9129, 0.9779, 0.9145, 0.739, 0.989, 0.6818, 0.9735, 0.8351, 0.9469, 0.9286, 0.9527, 0.716, 0.9944, 0.5, 0.989, 0.6818, 0.9527, 0.716, 0.9552, 0.5, 0.989, 0.3182, 0.9944, 0.5, 0.9552, 0.5, 0.9527, 0.284, 0.4563, 0.2506, 0.4563, 0.5, 0.4145, 0.5, 0.4145, 0.2506, 0.4145, 0.2506, 0.4145, 0.5, 0.3727, 0.5, 0.3727, 0.2506, 0.4563, 0.5, 0.4563, 0.7494, 0.4145, 0.7494, 0.4145, 0.5, 0.4145, 0.5, 0.4145, 0.7494, 0.3727, 0.7494, 0.3727, 0.5, 0.4981, 0.001293, 0.4981, 0.2506, 0.4563, 0.2506, 0.4563, 0.001293, 0.4563, 0.001293, 0.4563, 0.2506, 0.4145, 0.2506, 0.4145, 0.001293, 0.4145, 0.001293, 0.4145, 0.2506, 0.3727, 0.2506, 0.3727, 0.001293, 0.3727, 0.001293, 0.3727, 0.2506, 0.3309, 0.2506, 0.3309, 0.001293, 0.3727, 0.2506, 0.3727, 0.5, 0.3309, 0.5, 0.3309, 0.2506, 0.3727, 0.5, 0.3727, 0.7494, 0.3309, 0.7494, 0.3309, 0.5, 0.3727, 0.7494, 0.3727, 0.9987, 0.3309, 0.9987, 0.3309, 0.7494, 0.4145, 0.7494, 0.4145, 0.9987, 0.3727, 0.9987, 0.3727, 0.7494, 0.4563, 0.7494, 0.4563, 0.9987, 0.4145, 0.9987, 0.4145, 0.7494, 0.4981, 0.7494, 0.4981, 0.9987, 0.4563, 0.9987, 0.4563, 0.7494, 0.4981, 0.5, 0.4981, 0.7494, 0.4563, 0.7494, 0.4563, 0.5, 0.4981, 0.2506, 0.4981, 0.5, 0.4563, 0.5, 0.4563, 0.2506, 0.7907, 0.2506, 0.7907, 0.5, 0.7489, 0.5, 0.7489, 0.2506, 0.7489, 0.2506, 0.7489, 0.5, 0.7071, 0.5, 0.7071, 0.2506, 0.7907, 0.5, 0.7907, 0.7494, 0.7489, 0.7494, 0.7489, 0.5, 0.7489, 0.5, 0.7489, 0.7494, 0.7071, 0.7494, 0.7071, 0.5, 0.8325, 0.001292, 0.8325, 0.2506, 0.7907, 0.2506, 0.7907, 0.001292, 0.7907, 0.001292, 0.7907, 0.2506, 0.7489, 0.2506, 0.7489, 0.001292, 0.7489, 0.001292, 0.7489, 0.2506, 0.7071, 0.2506, 0.7071, 0.001293, 0.7071, 0.001293, 0.7071, 0.2506, 0.6653, 0.2506, 0.6653, 0.001293, 0.7071, 0.2506, 0.7071, 0.5, 0.6653, 0.5, 0.6653, 0.2506, 0.7071, 0.5, 0.7071, 0.7494, 0.6653, 0.7494, 0.6653, 0.5, 0.7071, 0.7494, 0.7071, 0.9987, 0.6653, 0.9987, 0.6653, 0.7494, 0.7489, 0.7494, 0.7489, 0.9987, 0.7071, 0.9987, 0.7071, 0.7494, 0.7907, 0.7494, 0.7907, 0.9987, 0.7489, 0.9987, 0.7489, 0.7494, 0.8325, 0.7494, 0.8325, 0.9987, 0.7907, 0.9987, 0.7907, 0.7494, 0.8325, 0.5, 0.8325, 0.7494, 0.7907, 0.7494, 0.7907, 0.5, 0.8325, 0.2506, 0.8325, 0.5, 0.7907, 0.5, 0.7907, 0.2506])
me_circle_003.materials.append(mat_material)
me_circle_003.use_remesh_fix_poles = True
me_circle_003.use_remesh_preserve_attributes = False
me_circle_003.use_mirror_vertex_groups = False
me_circle_003.update()

# ---- objects
ob_light = bpy.data.objects.new('Light', light_light)
ob_camera = bpy.data.objects.new('Camera', cam_camera)
ob_lid = bpy.data.objects.new('Lid', me_circle_001)
ob_jar = bpy.data.objects.new('Jar', me_circle)
ob_jam = bpy.data.objects.new('Jam', me_circle_002)
ob_jar_001 = bpy.data.objects.new('Jar.001', me_circle_003)

# ---- transforms, parenting, visibility, modifiers, constraints
ob_light.location = (5.159, -11.22, 4.576)
ob_light.rotation_euler = (0.6503, 0.05522, 1.866)
ob_light.lock_rotations_4d = False
ob_light.empty_display_type = 'ARROWS'
ob_light.color = (0.0, 0.0, 0.0, 0.0)
ob_light.lineart.crease_threshold = 0.0
ob_camera.location = (9.953, -1.751, 5.949)
ob_camera.rotation_euler = (1.109, -0.0, 1.396)
ob_camera.lock_rotations_4d = False
ob_camera.empty_display_type = 'ARROWS'
ob_camera.color = (0.0, 0.0, 0.0, 0.0)
ob_camera.display_type = 'WIRE'
ob_camera.lineart.crease_threshold = 0.0
ob_lid.location = (0.0, 0.0, 0.0)
ob_lid.scale = (0.6597, 0.6597, 0.6597)
ob_lid.lineart.crease_threshold = 0.0
_m = ob_lid.modifiers.new('Subdivision', 'SUBSURF')
_m.uv_smooth = 'PRESERVE_CORNERS'
_m.levels = 2
_m = ob_lid.modifiers.new('Auto Smooth', 'NODES')
_m.node_group = ng_auto_smooth
_gi = [s.identifier for s in ng_auto_smooth.interface.items_tree if s.item_type == 'SOCKET' and s.in_out == 'INPUT']
_m[_gi[1]] = 0.5236  # Angle
ob_jar.location = (0.0, 0.0, 0.0)
ob_jar.scale = (0.6597, 0.6597, 0.6597)
ob_jar.lineart.crease_threshold = 0.0
_m = ob_jar.modifiers.new('Subdivision', 'SUBSURF')
_m.uv_smooth = 'PRESERVE_CORNERS'
_m.levels = 2
_m = ob_jar.modifiers.new('Solidify', 'SOLIDIFY')
_m.thickness = -0.04
_m.use_even_offset = True
_m = ob_jar.modifiers.new('Auto Smooth', 'NODES')
_m.node_group = ng_auto_smooth
_gi = [s.identifier for s in ng_auto_smooth.interface.items_tree if s.item_type == 'SOCKET' and s.in_out == 'INPUT']
_m[_gi[1]] = 0.5236  # Angle
ob_jam.location = (0.0, 0.0, 0.03663)
ob_jam.scale = (0.6289, 0.6289, 0.62)
ob_jam.lineart.crease_threshold = 0.0
_m = ob_jam.modifiers.new('Subdivision', 'SUBSURF')
_m.uv_smooth = 'PRESERVE_CORNERS'
_m.levels = 2
_m = ob_jam.modifiers.new('Auto Smooth', 'NODES')
_m.node_group = ng_auto_smooth
_gi = [s.identifier for s in ng_auto_smooth.interface.items_tree if s.item_type == 'SOCKET' and s.in_out == 'INPUT']
_m[_gi[1]] = 0.5236  # Angle
ob_jar_001.location = (0.4838, 1.124e-08, 0.9298)
ob_jar_001.scale = (0.6597, 0.6597, 0.3988)
ob_jar_001.lineart.crease_threshold = 0.0
_m = ob_jar_001.modifiers.new('Auto Smooth', 'NODES')
_m.node_group = ng_auto_smooth
_gi = [s.identifier for s in ng_auto_smooth.interface.items_tree if s.item_type == 'SOCKET' and s.in_out == 'INPUT']
_m[_gi[1]] = 0.5236  # Angle

# ---- collection membership
col_collection.objects.link(ob_light)
col_collection.objects.link(ob_camera)
col_raspberry_jam_jar.objects.link(ob_lid)
col_raspberry_jam_jar.objects.link(ob_jar)
col_raspberry_jam_jar.objects.link(ob_jam)
col_raspberry_jam_jar.objects.link(ob_jar_001)

# ---- scene / render settings (as saved in the file)
scene.camera = ob_camera
scene.frame_start = 1; scene.frame_end = 250; scene.frame_set(0)
scene.render.engine = 'CYCLES'
scene.cycles.samples = 128
scene.cycles.sampling_pattern = 'TABULATED_SOBOL'
scene.cycles.use_adaptive_sampling = False
scene.cycles.use_light_tree = False
scene.eevee.use_gtao = True
scene.view_settings.view_transform = 'Filmic'
bpy.context.view_layer.update()
